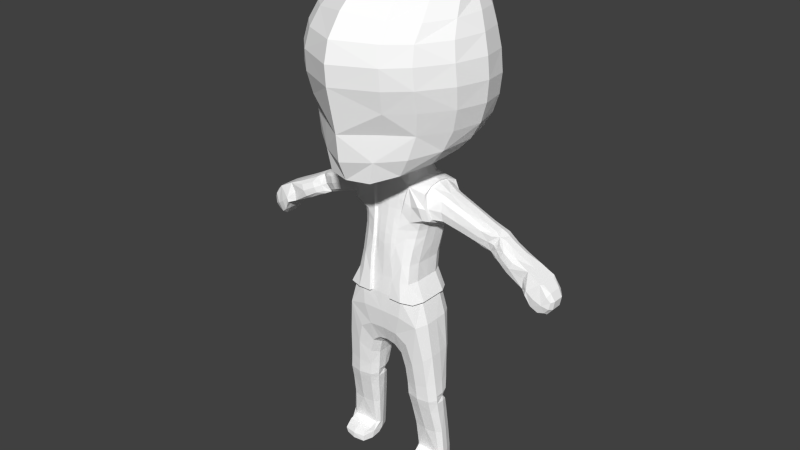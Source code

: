 # Source: ChibiBase.blend  (saved by Blender 2.77.0; exported with 4.5.12 LTS)
import bpy
from mathutils import Matrix  # noqa: F401  (used for matrix-valued properties, if any)

bpy.ops.wm.read_factory_settings(use_empty=True)
scene = bpy.context.scene
scene.name = 'Scene'

# ---- collections
col_collection_1 = bpy.data.collections.new('Collection 1'); scene.collection.children.link(col_collection_1)

# ---- materials (node trees are filled in below, after node groups)
mat_material = bpy.data.materials.new('Material')
mat_material.alpha_threshold = 0.0
mat_material.use_transparent_shadow = False
mat_material.diffuse_color = (1.0, 1.0, 1.0, 1.0)
mat_material.roughness = 0.5
mat_material.line_color = (0.0, 0.0, 0.0, 1.0)

# ---- material node trees

# ---- world
world_world = bpy.data.worlds.new('World'); scene.world = world_world
world_world.color = (0.05088, 0.05088, 0.05088)
world_world.use_sun_shadow = False
world_world.sun_shadow_jitter_overblur = 0.0
world_world.cycles.sampling_method = 'NONE'
world_world.cycles.sample_map_resolution = 256

# ---- meshes
me_cube = bpy.data.meshes.new('Cube')
me_cube.from_pydata([(-0.1082, -0.2371, 3.868), (-0.5488, 0.181, 3.275), (-0.4983, -0.214, 3.443), (-0.1199, -0.2062, 3.71), (-0.4462, -0.08483, 3.646), (-0.2499, -0.07306, 3.76), (-0.2534, 0.1608, 3.775), (-0.4478, 0.1801, 3.646), (-0.1238, 0.2797, 3.754), (-0.4494, -0.2328, 2.306), (-0.4983, 0.316, 3.443), (-0.5488, -0.08392, 3.275), (-1.722, 0.141, 2.807), (-0.259, -0.07438, 3.883), (-0.8613, -0.02449, 3.454), (-0.4488, 0.02231, 0.9525), (-0.2736, -0.3973, 2.306), (-1.734, -0.131, 2.861), (-0.4494, 0.07643, 2.306), (-0.2247, 0.2212, 2.306), (-0.09553, -0.2024, 1.56), (-0.09553, 0.06576, 1.56), (-0.8401, 0.2372, 3.325), (-0.186, 0.2212, 1.825), (-0.4398, -0.3053, 1.053), (-0.186, -0.3818, 1.825), (-0.2839, -0.1184, 0.5269), (-0.4833, -0.192, 0.5269), (-0.2334, -0.1852, 1.053), (-0.4405, 0.03729, 1.053), (-1.544, 0.141, 3.135), (-0.6469, -0.1885, 1.053), (-0.513, 0.1759, 0.07087), (-0.3599, 0.06556, 0.07087), (-0.6826, -0.1184, 0.5269), (-0.6411, 0.04982, 0.5269), (-0.3251, 0.04982, 0.5269), (-0.483, 0.1444, 0.5269), (-0.5119, 0.05378, -0.002111), (-0.5117, -0.2131, -0.002111), (-0.5123, -0.3571, 0.07087), (-0.3291, -0.1812, 0.08546), (-0.6969, -0.1823, 0.08546), (-0.6661, 0.06556, 0.07087), (-0.8401, -0.09373, 3.325), (-0.8188, -0.02449, 3.195), (-0.813, 0.141, 3.184), (-0.8671, 0.141, 3.465), (-1.845, -0.02854, 2.592), (-1.91, 0.208, 2.734), (-1.801, 0.141, 3.002), (-1.734, 0.2372, 2.861), (-1.722, -0.04315, 2.807), (-1.801, -0.04315, 3.002), (-2.006, -0.01393, 2.686), (-2.006, 0.1117, 2.686), (-1.976, -0.02854, 2.876), (-1.91, -0.1018, 2.734), (-1.845, 0.1264, 2.592), (-1.976, 0.1264, 2.876), (-1.081, 0.01102, 3.093), (-1.262, 0.2662, 3.13), (-1.324, 0.1555, 3.248), (-1.091, 0.1555, 3.069), (-1.201, 0.1555, 3.013), (-1.215, 0.1555, 3.304), (-1.153, 0.2662, 3.187), (-1.229, 0.01042, 3.023), (-0.5957, -0.2184, 1.601), (-0.226, 0.05111, 1.322), (-0.4038, 0.182, 1.461), (-0.2113, -0.1924, 1.322), (-0.4031, -0.3425, 1.461), (-0.5817, 0.06261, 1.601), (-0.2674, -0.007899, 0.9383), (-1.485, 0.2372, 3.021), (-0.2484, 0.001542, 1.072), (-0.6521, -0.1808, 0.9525), (-0.4488, -0.2934, 0.9525), (-0.2455, -0.1808, 0.9525), (-0.6294, 0.002638, 1.072), (-1.435, -0.02494, 2.921), (-1.536, -0.02494, 3.12), (-0.6325, -0.007899, 0.9383), (-1.485, -0.09463, 3.021), (-1.427, 0.141, 2.907), (-1.333, 0.01042, 3.219), (-1.262, -0.006736, 3.13), (-1.153, -0.005834, 3.187), (-1.189, 0.01102, 3.299), (-0.3836, 0.8626, 4.653), (-0.3156, 0.7376, 4.299), (-0.1901, 0.5066, 4.029), (-0.788, 0.3299, 4.299), (-0.4848, 0.2342, 4.029), (-0.952, 0.3816, 4.688), (-0.9519, -0.3848, 5.216), (-0.4848, -0.2442, 3.969), (-0.952, -0.3398, 4.724), (-0.8371, -0.2199, 5.602), (-0.788, -0.3399, 4.239), (-0.1901, -0.6075, 3.886), (-0.459, -0.9067, 4.724), (-0.4296, -0.7993, 5.623), (-0.3156, -0.885, 4.156), (-0.4848, -0.9839, 5.216), (-0.1082, 0.3234, 3.913), (-0.259, 0.1606, 3.902), (-0.3687, 0.9189, 5.14), (-0.9343, 0.4106, 5.173), (-0.7713, 0.4586, 5.585), (-0.3315, 0.8411, 5.603), (-0.5105, 0.5018, 5.837), (-0.4506, -0.1701, 5.962), (-0.2503, -0.5218, 5.938), (-0.2031, 0.0551, 6.06), (-0.2093, 0.4176, 6.014), (-0.7054, 0.03485, 5.842), (-0.5136, -0.2306, 0.1438), (-0.09114, -0.2855, 3.236), (-0.09171, -0.3533, 2.731), (-0.1336, -0.3948, 2.306), (-0.1203, -0.2426, 3.467), (-0.08661, -0.3241, 3.042), (-0.1088, -0.2054, 3.803), (-0.1088, 0.294, 3.87), (-0.2356, -0.06431, 3.832), (0.0, -0.3608, 2.731), (0.0, -0.3973, 2.306), (-0.5362, 0.2822, 3.317), (-0.2356, 0.1527, 3.856), (-0.2181, 0.2375, 3.753), (-0.194, -0.1643, 3.727), (-0.5488, 0.04734, 3.275), (-0.4478, 0.04586, 3.667), (-0.1248, -0.2239, 3.598), (-0.8198, 0.2131, 3.219), (0.0, -0.2478, 3.467), (0.0, -0.2234, 3.706), (-0.2704, -0.0905, 3.696), (-0.2919, 0.1882, 3.696), (-0.2563, 0.04333, 3.79), (-0.4604, 0.2821, 3.574), (-0.1502, 0.2958, 3.648), (-1.906e-09, 0.2969, 3.757), (-0.6119, 0.1457, 3.565), (0.0, -0.2926, 3.236), (-0.6104, -0.04426, 3.563), (-0.6277, 0.1457, 3.257), (-0.2, 0.2601, 3.909), (0.0, 0.3685, 3.916), (0.0, -0.2823, 3.865), (-0.5362, -0.1815, 3.317), (-0.2409, 0.2318, 2.078), (-0.5341, 0.07831, 2.021), (-0.3334, 0.2114, 1.728), (-0.2531, -0.4084, 2.078), (-0.6291, -0.04426, 3.26), (-0.5377, -0.2367, 2.021), (-0.6198, -0.1333, 3.411), (-0.4541, -0.1816, 3.576), (-0.4494, -0.07325, 2.306), (-0.4055, -0.3562, 2.306), (0.0, 0.2212, 2.306), (-0.3933, 0.185, 2.306), (-0.1181, 0.1716, 1.626), (-0.1759, 0.0621, 1.487), (-0.09553, -0.06831, 1.56), (-0.1181, -0.3143, 1.626), (0.0, 0.06576, 1.587), (-0.1722, -0.1999, 1.487), (0.0, -0.2024, 1.587), (-0.5878, -0.2778, 1.053), (0.0, -0.3818, 1.839), (-0.6198, 0.2467, 3.411), (0.0, 0.2212, 1.839), (-0.3332, -0.372, 1.728), (-1.722, 0.1811, 2.807), (-0.445, -0.01926, 0.999), (-0.6524, -0.1863, 0.999), (-1.722, -0.131, 2.807), (-0.2374, -0.1855, 0.999), (-0.627, -0.1736, 0.5269), (-0.4448, -0.3035, 0.999), (-0.2632, -0.2919, 1.357), (-0.3215, 0.01476, 0.949), (-0.5965, -0.0731, 1.601), (-0.211, -0.06947, 1.322), (-1.529, 0.2131, 3.106), (-0.6604, 0.06751, 0.2214), (-0.5058, 0.168, 0.2214), (-0.7031, -0.1067, 0.225), (-0.3517, 0.06751, 0.2214), (-0.311, -0.08275, 0.1808), (-0.3186, -0.04772, 0.07253), (-0.5107, -0.1291, 0.1874), (-0.3051, -0.2652, 0.9525), (-0.2422, -0.08134, 0.949), (-0.6781, -0.03952, 0.5269), (-0.575, 0.1208, 0.5269), (-1.429, 0.05138, 2.91), (-0.627, 0.05672, 0.01613), (-0.5124, 0.1453, 0.01613), (-0.6477, -0.2054, 0.01978), (-0.3974, 0.05672, 0.01613), (-0.3323, -0.2131, -0.002111), (-0.5117, -0.07397, -0.002111), (-0.5118, -0.3578, -0.002111), (-0.4226, 0.1483, 0.07087), (-0.6034, 0.1483, 0.07087), (-0.6545, -0.3383, 0.07253), (-0.354, -0.2239, 0.1372), (-0.6982, -0.05156, 0.07451), (-1.801, -0.07847, 3.002), (-1.101, 0.1446, 3.358), (-1.087, -0.006284, 3.343), (-0.9944, 0.1446, 3.112), (-0.9991, -0.006284, 3.132), (-1.048, -0.05309, 3.235), (-1.048, 0.2444, 3.235), (-0.8604, 0.2131, 3.43), (-0.8657, 0.05149, 3.462), (-0.8531, -0.07642, 3.416), (-0.8271, -0.07642, 3.233), (-0.8145, 0.05149, 3.187), (-1.862, 0.1876, 2.627), (-1.894, 0.141, 2.954), (-1.894, -0.04315, 2.954), (-1.776, 0.141, 2.686), (-1.776, -0.04315, 2.686), (-1.819, -0.1237, 2.79), (-1.819, 0.2299, 2.79), (-1.11, -0.001619, 3.116), (-1.722, 0.04474, 2.807), (-1.107, 0.2385, 3.099), (-1.801, 0.1846, 3.002), (-1.209, 0.06399, 3.303), (-2.006, 0.04683, 2.686), (-2.024, 0.1154, 2.79), (-2.024, -0.01758, 2.79), (-1.94, 0.1154, 2.606), (-1.94, -0.01758, 2.606), (-1.982, -0.06523, 2.698), (-1.982, 0.1693, 2.698), (-1.959, 0.1876, 2.841), (-1.862, -0.0835, 2.627), (-1.845, 0.04683, 2.592), (-1.976, 0.04683, 2.876), (-1.959, -0.0835, 2.841), (-1.451, -0.07721, 2.953), (-1.442, 0.2131, 2.935), (-1.309, 0.2385, 3.218), (-1.542, 0.05138, 3.131), (-1.399, -0.006998, 3.181), (-1.301, -0.006998, 2.993), (-1.345, 0.2444, 3.089), (-1.407, 0.1446, 3.205), (-1.345, -0.05445, 3.089), (-1.284, 0.1446, 2.972), (-1.231, -0.002446, 3.059), (-1.216, 0.2385, 3.042), (-1.326, 0.06384, 3.241), (-1.146, 0.1627, 3.041), (-1.2, 0.2385, 3.275), (-1.089, 0.06399, 3.075), (-1.27, 0.1627, 3.276), (-1.208, 0.2807, 3.159), (-1.208, 0.06384, 3.015), (-0.5432, -0.3244, 1.566), (-0.2919, -0.2737, 1.053), (-0.5259, 0.1579, 1.566), (-0.6498, -0.08061, 1.058), (-0.2302, -0.08006, 1.058), (-0.2818, 0.1436, 1.357), (-0.6299, -0.1962, 1.219), (-0.249, 0.0314, 1.154), (-0.4289, 0.1263, 1.184), (-0.2269, -0.1856, 1.149), (-0.4279, -0.3135, 1.184), (-0.608, 0.03537, 1.224), (-0.5925, -0.2652, 0.9525), (-0.3396, -0.1736, 0.5269), (-0.2885, -0.03952, 0.5269), (-0.656, -0.08134, 0.949), (-0.3047, 0.02794, 1.058), (-0.391, 0.1208, 0.5269), (-0.4591, 0.09814, 0.8248), (-0.2928, 0.02163, 0.8212), (-0.626, 0.02163, 0.8212), (-0.6582, -0.1617, 0.8248), (-0.4591, -0.2609, 0.8248), (-0.2601, -0.1617, 0.8248), (-1.52, -0.07721, 3.088), (-0.5756, 0.02904, 1.058), (-0.5766, 0.01476, 0.949), (-1.801, 0.04474, 3.002), (-1.709, -0.008108, 3.05), (-1.647, -0.008108, 2.829), (-1.654, 0.1811, 2.939), (-1.709, 0.1162, 3.05), (-1.654, -0.06744, 2.939), (-1.647, 0.1162, 2.829), (-1.303, -0.002446, 3.197), (-1.187, -0.001619, 3.262), (-1.208, 0.01923, 3.159), (0.0, 1.003, 4.653), (0.0, 0.857, 4.299), (0.0, 0.5864, 4.029), (-0.7175, 0.6719, 4.662), (-0.5915, 0.5759, 4.299), (-0.3588, 0.3986, 4.029), (-0.3578, 0.8151, 4.469), (-0.3892, 0.8939, 4.87), (-0.132, 0.3916, 3.946), (-0.2591, 0.6336, 4.151), (-0.8656, 0.1435, 5.607), (-1.041, 0.02771, 5.206), (-1.044, 0.03121, 4.715), (-0.8664, 0.01825, 4.284), (-0.5372, 0.01825, 4.014), (-0.3375, 0.1871, 3.943), (-0.6515, 0.2868, 4.151), (-0.8897, 0.362, 4.478), (-0.97, 0.396, 4.923), (-0.6755, -0.5584, 5.599), (-0.7171, -0.7547, 5.216), (-0.7175, -0.6786, 4.724), (-0.5915, -0.6669, 4.188), (-0.3588, -0.4779, 3.918), (-0.9734, -0.3785, 4.978), (-0.9026, -0.3378, 5.428), (-0.7661, -0.08446, 5.745), (-0.3375, -0.1265, 3.923), (-0.6515, -0.3434, 4.06), (-0.8897, -0.3125, 4.472), (0.0, -0.979, 5.69), (0.0, -1.216, 5.216), (0.0, -1.143, 4.724), (0.0, -1.049, 4.133), (0.0, -0.6849, 3.863), (-0.132, -0.3537, 3.899), (-0.2614, -0.8722, 3.904), (-0.3659, -0.8401, 4.462), (-0.4885, -0.9669, 4.978), (-0.4566, -0.9309, 5.435), (-0.3947, -0.6238, 5.785), (-0.2, -0.1738, 3.874), (-0.2803, 0.0431, 3.895), (0.0, -0.6318, 5.954), (-0.3215, 0.4825, 5.939), (-0.6905, 0.7151, 5.144), (0.0, 1.063, 5.149), (-0.5914, 0.6927, 5.573), (-0.3614, 0.7056, 5.76), (-0.3424, 0.9051, 5.4), (-0.8594, 0.4299, 5.401), (-0.6662, 0.4802, 5.727), (-0.6315, 0.2492, 5.863), (0.0, 0.971, 5.602), (-0.3041, -0.05719, 6.013), (-0.3543, -0.3562, 5.95), (0.0, 0.4226, 6.027), (0.0, 0.06561, 6.079), (-0.249, 0.2351, 6.046), (-0.6053, -0.07932, 5.883), (-0.673, -0.2262, 0.1372), (-0.3703, -0.336, 0.07253), (-0.5129, -0.3251, 0.1256), (0.0, -0.3336, 3.042), (-0.0882, -0.307, 3.139), (-0.1003, -0.2629, 3.343), (-0.08569, -0.3391, 2.944), (0.0, -0.3732, 2.518), (-0.1575, -0.2714, 3.242), (-0.1505, -0.3436, 2.737), (-0.1906, -0.2376, 3.464), (-0.1448, -0.306, 3.048), (-0.1949, 0.2423, 3.863), (-0.1946, -0.1537, 3.811), (-0.612, -0.111, 3.523), (-0.6138, 0.2214, 3.527), (0.0, -0.2381, 3.798), (0.0, 0.3268, 3.875), (0.0, -0.3507, 2.915), (-0.2446, 0.04404, 3.853), (-0.2474, 0.269, 3.669), (-0.2183, -0.2028, 3.63), (0.0, -0.2712, 3.343), (0.0, -0.2295, 3.594), (-0.2919, 0.04256, 3.729), (6.513e-09, 0.3001, 3.639), (-0.6275, -0.111, 3.299), (0.0, 0.2318, 2.081), (-0.5379, -0.07374, 2.021), (-0.6257, 0.2214, 3.295), (0.0, -0.4084, 2.081), (-0.4764, -0.3796, 2.008), (-0.4717, 0.2048, 2.008), (0.0, 0.1716, 1.65), (-0.1721, -0.0686, 1.487), (0.0, -0.06831, 1.587), (0.0, -0.3143, 1.65), (-0.2135, -0.3087, 1.547), (-0.2181, 0.1646, 1.547), (-0.6328, -0.06137, 0.9983), (-0.5935, -0.2746, 0.999), (-1.647, 0.05122, 2.829), (-0.2573, -0.0614, 0.9983), (-0.2961, -0.2736, 0.999), (-1.709, -0.06744, 3.05), (-0.6961, -0.02628, 0.2223), (-0.6563, -0.1406, 0.1857), (-0.5967, 0.1429, 0.2214), (-0.3139, -0.03239, 0.1696), (-0.3436, -0.1265, 0.1857), (-0.4151, 0.1429, 0.2214), (-0.6504, -0.06837, 0.01705), (-0.6245, -0.3426, 0.01973), (-0.5867, 0.1229, 0.03032), (-0.3288, -0.09171, 0.01634), (-0.3672, -0.3443, 0.004618), (-0.4383, 0.1229, 0.03032), (-0.628, 0.04773, 3.257), (-0.6115, 0.04773, 3.565), (-1.075, -0.04139, 3.307), (-1.087, 0.2195, 3.328), (-1.018, -0.04139, 3.164), (-1.008, 0.2195, 3.143), (-0.9956, 0.05695, 3.117), (-1.097, 0.05695, 3.355), (-1.871, -0.08437, 2.966), (-1.871, 0.1884, 2.966), (-1.785, -0.1076, 2.685), (-1.759, 0.2131, 2.713), (-1.776, 0.04474, 2.686), (-1.894, 0.04474, 2.954), (-1.997, -0.05788, 2.78), (-1.997, 0.1603, 2.78), (-1.931, -0.05788, 2.635), (-1.931, 0.1603, 2.635), (-1.94, 0.04683, 2.606), (-2.024, 0.04683, 2.79), (-1.378, -0.04259, 3.149), (-1.315, -0.04258, 3.028), (-1.289, 0.05677, 2.977), (-1.3, 0.2195, 3.001), (-1.391, 0.2195, 3.176), (-1.405, 0.05677, 3.199), (-1.155, 0.04746, 3.058), (-1.161, 0.2512, 3.071), (-1.261, 0.04746, 3.259), (-1.254, 0.2512, 3.247), (-0.5722, -0.2895, 1.21), (-0.2838, -0.2762, 1.158), (-0.5474, 0.1055, 1.211), (-0.6317, -0.07437, 1.22), (-0.2257, -0.0727, 1.15), (-0.3103, 0.1006, 1.159), (-0.599, -0.2361, 0.8248), (-0.3193, -0.2361, 0.8248), (-0.2589, -0.06622, 0.8239), (-0.6595, -0.06622, 0.8239), (-0.5609, 0.07901, 0.8239), (-0.3574, 0.07901, 0.8239), (-1.709, 0.1811, 3.05), (-1.647, -0.06744, 2.829), (-1.647, 0.1811, 2.829), (-1.709, 0.05122, 3.05), (0.0, 1.037, 4.873), (0.0, 0.9478, 4.469), (0.0, 0.7352, 4.151), (0.0, 0.4508, 3.946), (-0.7285, 0.6973, 4.883), (-0.6696, 0.6355, 4.471), (-0.4867, 0.4961, 4.151), (-0.2493, 0.3108, 3.945), (-0.7551, 0.2157, 5.75), (-0.9711, 0.06298, 5.426), (-1.067, 0.02517, 4.964), (-0.9768, 0.03313, 4.481), (-0.7181, 0.006611, 4.128), (-0.3743, 0.03611, 3.937), (-0.6089, -0.3665, 5.77), (-0.692, -0.6977, 5.426), (-0.7338, -0.7435, 4.978), (-0.6696, -0.63, 4.459), (-0.4867, -0.6595, 3.984), (-0.2493, -0.2676, 3.908), (0.0, -0.7607, 5.878), (0.0, -1.156, 5.45), (0.0, -1.199, 4.978), (0.0, -1.082, 4.445), (0.0, -0.9478, 3.902), (0.0, -0.4124, 3.892), (0.0, -0.2763, 6.048), (0.0, 1.037, 5.429), (-0.6373, 0.7126, 5.385), (-0.5541, 0.6507, 5.693), (0.0, 0.7117, 5.864), (-0.4644, 0.1848, 5.967), (0.0, 0.2229, 6.068), (-0.6448, -0.313, 0.1199), (-0.3811, -0.3101, 0.1199), (0.0, -0.3131, 3.139), (-0.1723, -0.2526, 3.346), (-0.142, -0.3197, 2.951), (-0.1428, -0.3683, 2.528), (-0.1493, -0.2905, 3.145), (-0.001346, 0.3218, 3.138), (-0.001346, 0.3336, 3.235), (-0.001346, 0.3424, 3.341), (0.00206, 0.3454, 3.46), (0.00206, 0.3454, 3.598), (-0.001346, 0.2914, 2.916), (-0.001346, 0.2592, 2.733), (-0.001346, 0.2359, 2.521), (0.00206, 0.2439, 2.306), (-0.001346, 0.3099, 3.042), (-0.5306, 0.203, 3.248), (-0.4856, 0.2089, 3.251), (-0.5306, 0.04947, 3.248), (-0.5214, 0.3192, 3.298), (-0.427, 0.1616, 3.042), (-0.4392, 0.1734, 3.138), (-0.3695, 0.2729, 3.042), (-0.4097, 0.143, 2.916), (-0.4201, 0.01734, 3.042), (-0.2027, 0.3454, 3.46), (-0.2031, 0.3424, 3.341), (-0.3783, 0.3761, 3.469), (-0.1641, 0.3406, 3.597), (-0.4937, -0.2505, 3.448), (-0.4158, -0.2795, 3.457), (-0.4587, -0.2132, 3.601), (-0.5214, -0.2132, 3.298), (-0.3075, -0.2583, 3.421), (-0.214, -0.2636, 3.455), (-0.3118, -0.2638, 3.33), (-0.4547, -0.1015, 3.661), (-0.2675, -0.1222, 3.669), (-0.4569, 0.04855, 3.688), (-0.1749, 0.2592, 2.733), (-0.1885, 0.2914, 2.916), (-0.177, 0.2359, 2.521), (-0.3306, 0.2221, 2.733), (-0.4569, 0.2027, 3.66), (-0.3042, 0.2175, 3.668), (-0.4661, 0.3192, 3.599), (-0.4951, -0.2583, 2.306), (-0.3834, -0.2335, 2.521), (-0.4951, -0.08178, 2.306), (-0.4465, -0.3948, 2.306), (-0.4937, 0.3579, 3.448), (-0.5306, -0.1012, 3.248), (-0.4822, -0.1134, 3.253), (-0.3993, -0.1189, 3.042), (-0.415, -0.1015, 3.138), (-0.3855, -0.1493, 2.916), (-0.352, -0.2303, 3.042), (-0.2625, -0.3652, 2.733), (-0.2582, -0.3233, 2.945), (-0.3352, -0.313, 2.733), (-0.2665, -0.405, 2.521), (-0.1679, -0.3808, 2.733), (-0.1971, 0.3099, 3.042), (-0.2032, 0.3218, 3.138), (-0.2653, -0.3, 3.042), (-0.2766, -0.2809, 3.138), (-0.1615, -0.3392, 3.042), (-0.3825, 0.1109, 2.733), (-0.3868, 0.08468, 2.521), (-0.379, -0.03906, 2.733), (-0.3686, -0.1923, 2.733), (-0.3006, -0.4403, 2.306), (-0.4951, 0.0838, 2.306), (-0.433, 0.2039, 2.306), (-0.2465, 0.2439, 2.306), (-0.2963, -0.2701, 3.235), (-0.3953, -0.2076, 3.235), (-0.1756, -0.301, 3.235), (-0.2093, 0.3336, 3.235), (-0.3909, 0.2965, 3.235), (-0.4376, -0.09726, 3.235), (-0.4479, 0.04047, 3.235), (-0.4514, 0.1852, 3.235), (-0.3344, 0.1981, 2.521), (-0.3859, -0.07051, 2.521), (-0.3802, 0.2847, 3.138), (-0.3544, 0.2543, 2.916), (-0.3077, 0.3211, 3.628), (-0.4479, 0.3521, 3.316), (-0.2347, -0.2181, 3.636), (-0.4616, -0.2571, 3.306), (-0.192, -0.2801, 3.338), (-0.4848, 0.04642, 3.252), (-0.1594, -0.4082, 2.525), (-0.3524, -0.3599, 2.521), (-0.4331, 0.03054, 3.138), (-0.3042, 0.04624, 3.713), (-0.4037, -0.004186, 2.916), (-0.3423, -0.2659, 2.916), (-0.1585, -0.3544, 2.945), (-0.3683, -0.2097, 3.138), (-0.1666, -0.3221, 3.138), (-0.1457, -0.4375, 2.306)], [], [(0, 124, 378, 346), (0, 151, 381, 124), (0, 340, 493, 151), (0, 346, 487, 340), (1, 148, 422, 133), (1, 129, 394, 148), (2, 159, 379, 160), (2, 152, 391, 159), (3, 138, 388, 135), (3, 124, 381, 138), (3, 132, 378, 124), (3, 135, 386, 132), (4, 147, 423, 134), (4, 160, 379, 147), (5, 141, 384, 126), (5, 139, 389, 141), (5, 132, 386, 139), (5, 126, 378, 132), (6, 131, 377, 130), (6, 140, 385, 131), (6, 141, 389, 140), (6, 130, 384, 141), (7, 145, 380, 142), (7, 134, 423, 145), (8, 144, 382, 125), (8, 143, 390, 144), (8, 131, 385, 143), (8, 125, 377, 131), (9, 158, 393, 161), (9, 162, 396, 158), (10, 174, 394, 129), (10, 142, 380, 174), (11, 157, 391, 152), (11, 133, 422, 157), (12, 301, 466, 177), (12, 233, 406, 301), (12, 228, 434, 233), (12, 177, 433, 228), (1, 133, 520, 518), (142, 10, 552, 547), (374, 506, 595, 563), (7, 142, 547, 545), (18, 164, 575, 574), (2, 160, 533, 531), (160, 4, 538, 533), (505, 374, 563, 601), (10, 129, 521, 552), (373, 507, 603, 579), (143, 385, 589, 530), (13, 332, 487, 346), (13, 347, 481, 332), (13, 126, 384, 347), (13, 346, 378, 126), (4, 134, 540, 538), (504, 373, 579, 593), (162, 9, 548, 551), (390, 143, 530, 512), (9, 161, 550, 548), (16, 162, 551, 573), (14, 147, 379, 222), (14, 221, 423, 147), (14, 215, 429, 221), (14, 222, 424, 215), (15, 178, 404, 294), (15, 185, 407, 178), (15, 286, 463, 185), (15, 294, 462, 286), (506, 121, 604, 595), (16, 156, 396, 162), (17, 300, 465, 180), (17, 213, 409, 300), (17, 230, 430, 213), (17, 180, 432, 230), (164, 19, 576, 575), (18, 154, 397, 164), (18, 161, 393, 154), (121, 16, 573, 604), (140, 389, 598, 546), (19, 153, 392, 163), (19, 164, 397, 153), (20, 168, 401, 171), (20, 170, 402, 168), (20, 167, 399, 170), (20, 171, 400, 167), (21, 167, 400, 169), (21, 166, 399, 167), (21, 165, 403, 166), (21, 169, 398, 165), (22, 174, 380, 220), (22, 136, 394, 174), (22, 219, 427, 136), (22, 220, 425, 219), (23, 153, 397, 155), (23, 175, 392, 153), (23, 165, 398, 175), (23, 155, 403, 165), (24, 278, 453, 269), (24, 172, 452, 278), (24, 183, 405, 172), (24, 269, 408, 183), (25, 156, 395, 173), (25, 176, 396, 156), (25, 168, 402, 176), (25, 173, 401, 168), (26, 291, 460, 282), (26, 281, 459, 291), (26, 193, 414, 281), (26, 282, 413, 193), (27, 290, 459, 281), (27, 182, 458, 290), (27, 195, 411, 182), (27, 281, 414, 195), (28, 277, 456, 272), (28, 269, 453, 277), (28, 181, 408, 269), (28, 272, 407, 181), (29, 276, 454, 293), (29, 284, 457, 276), (29, 178, 407, 284), (29, 293, 404, 178), (30, 256, 447, 252), (30, 188, 446, 256), (30, 299, 464, 188), (30, 252, 467, 299), (31, 274, 452, 172), (31, 271, 455, 274), (31, 179, 404, 271), (31, 172, 405, 179), (32, 190, 412, 209), (32, 208, 415, 190), (32, 202, 421, 208), (32, 209, 418, 202), (33, 192, 415, 208), (33, 194, 413, 192), (33, 204, 419, 194), (33, 208, 421, 204), (34, 289, 458, 182), (34, 198, 461, 289), (34, 191, 410, 198), (34, 182, 411, 191), (35, 288, 461, 198), (35, 199, 462, 288), (35, 189, 412, 199), (35, 198, 410, 189), (36, 287, 463, 285), (36, 282, 460, 287), (36, 192, 413, 282), (36, 285, 415, 192), (37, 286, 462, 199), (37, 285, 463, 286), (37, 190, 415, 285), (37, 199, 412, 190), (38, 201, 416, 206), (38, 202, 418, 201), (38, 204, 421, 202), (38, 206, 419, 204), (39, 203, 417, 207), (39, 206, 416, 203), (39, 205, 419, 206), (39, 207, 420, 205), (40, 367, 502, 366), (40, 210, 501, 367), (40, 207, 417, 210), (40, 366, 420, 207), (41, 193, 413, 194), (41, 211, 414, 193), (41, 366, 502, 211), (41, 205, 420, 366), (41, 194, 419, 205), (42, 191, 411, 365), (42, 212, 410, 191), (42, 203, 416, 212), (42, 210, 417, 203), (42, 365, 501, 210), (43, 189, 410, 212), (43, 209, 412, 189), (43, 201, 418, 209), (43, 212, 416, 201), (44, 159, 391, 223), (44, 222, 379, 159), (44, 218, 424, 222), (44, 223, 426, 218), (45, 157, 422, 224), (45, 223, 391, 157), (45, 217, 426, 223), (45, 224, 428, 217), (46, 148, 394, 136), (46, 224, 422, 148), (46, 216, 428, 224), (46, 136, 427, 216), (47, 145, 423, 221), (47, 220, 380, 145), (47, 214, 425, 220), (47, 221, 429, 214), (48, 229, 434, 246), (48, 245, 432, 229), (48, 241, 438, 245), (48, 246, 440, 241), (49, 231, 431, 244), (49, 225, 433, 231), (49, 243, 439, 225), (49, 244, 437, 243), (50, 299, 467, 295), (50, 235, 464, 299), (50, 226, 431, 235), (50, 295, 435, 226), (51, 298, 464, 235), (51, 177, 466, 298), (51, 231, 433, 177), (51, 235, 431, 231), (52, 297, 406, 233), (52, 180, 465, 297), (52, 229, 432, 180), (52, 233, 434, 229), (53, 296, 409, 213), (53, 295, 467, 296), (53, 227, 435, 295), (53, 213, 430, 227), (54, 237, 441, 239), (54, 241, 440, 237), (54, 242, 438, 241), (54, 239, 436, 242), (55, 243, 437, 238), (55, 240, 439, 243), (55, 237, 440, 240), (55, 238, 441, 237), (56, 227, 430, 248), (56, 247, 435, 227), (56, 239, 441, 247), (56, 248, 436, 239), (57, 230, 432, 245), (57, 248, 430, 230), (57, 242, 436, 248), (57, 245, 438, 242), (58, 228, 433, 225), (58, 246, 434, 228), (58, 240, 440, 246), (58, 225, 439, 240), (59, 226, 435, 247), (59, 244, 431, 226), (59, 238, 437, 244), (59, 247, 441, 238), (60, 217, 428, 264), (60, 232, 426, 217), (60, 264, 448, 232), (61, 266, 451, 251), (61, 260, 449, 266), (61, 255, 445, 260), (61, 251, 446, 255), (62, 265, 450, 261), (62, 251, 451, 265), (62, 256, 446, 251), (62, 261, 447, 256), (63, 216, 427, 234), (63, 264, 428, 216), (63, 262, 448, 264), (63, 234, 449, 262), (64, 262, 449, 260), (64, 267, 448, 262), (64, 258, 444, 267), (64, 260, 445, 258), (65, 214, 429, 236), (65, 263, 425, 214), (65, 265, 451, 263), (65, 236, 450, 265), (66, 219, 425, 263), (66, 234, 427, 219), (66, 266, 449, 234), (66, 263, 451, 266), (67, 259, 448, 267), (67, 254, 443, 259), (67, 267, 444, 254), (68, 158, 396, 268), (68, 186, 393, 158), (68, 274, 455, 186), (68, 268, 452, 274), (69, 166, 403, 273), (69, 187, 399, 166), (69, 275, 456, 187), (69, 273, 457, 275), (70, 155, 397, 270), (70, 273, 403, 155), (70, 276, 457, 273), (70, 270, 454, 276), (71, 170, 399, 187), (71, 184, 402, 170), (71, 277, 453, 184), (71, 187, 456, 277), (72, 176, 402, 184), (72, 268, 396, 176), (72, 278, 452, 268), (72, 184, 453, 278), (73, 154, 393, 186), (73, 270, 397, 154), (73, 279, 454, 270), (73, 186, 455, 279), (74, 197, 407, 185), (74, 287, 460, 197), (74, 185, 463, 287), (75, 255, 446, 188), (75, 250, 445, 255), (75, 298, 466, 250), (75, 188, 464, 298), (76, 275, 457, 284), (76, 272, 456, 275), (76, 284, 407, 272), (77, 179, 405, 280), (77, 283, 404, 179), (77, 289, 461, 283), (77, 280, 458, 289), (78, 183, 408, 196), (78, 280, 405, 183), (78, 290, 458, 280), (78, 196, 459, 290), (79, 181, 407, 197), (79, 196, 408, 181), (79, 291, 459, 196), (79, 197, 460, 291), (80, 279, 455, 271), (80, 293, 454, 279), (80, 271, 404, 293), (81, 254, 444, 200), (81, 249, 443, 254), (81, 297, 465, 249), (81, 200, 406, 297), (82, 253, 442, 292), (82, 252, 447, 253), (82, 296, 467, 252), (82, 292, 409, 296), (83, 294, 404, 283), (83, 288, 462, 294), (83, 283, 461, 288), (84, 257, 443, 249), (84, 292, 442, 257), (84, 300, 409, 292), (84, 249, 465, 300), (85, 258, 445, 250), (85, 200, 444, 258), (85, 301, 406, 200), (85, 250, 466, 301), (86, 261, 450, 302), (86, 253, 447, 261), (86, 302, 442, 253), (87, 304, 448, 259), (87, 302, 450, 304), (87, 257, 442, 302), (87, 259, 443, 257), (88, 218, 426, 232), (88, 303, 424, 218), (88, 304, 450, 303), (88, 232, 448, 304), (89, 215, 424, 303), (89, 236, 429, 215), (89, 303, 450, 236), (90, 311, 469, 305), (90, 308, 473, 311), (90, 312, 472, 308), (90, 305, 468, 312), (91, 314, 470, 306), (91, 309, 474, 314), (91, 311, 473, 309), (91, 306, 469, 311), (92, 313, 471, 307), (92, 310, 475, 313), (92, 314, 474, 310), (92, 307, 470, 314), (93, 321, 474, 309), (93, 318, 480, 321), (93, 322, 479, 318), (93, 309, 473, 322), (94, 320, 475, 310), (94, 319, 481, 320), (94, 321, 480, 319), (94, 310, 474, 321), (95, 322, 473, 308), (95, 317, 479, 322), (95, 323, 478, 317), (95, 308, 472, 323), (96, 329, 478, 316), (96, 325, 484, 329), (96, 330, 483, 325), (96, 316, 477, 330), (97, 332, 481, 319), (97, 328, 487, 332), (97, 333, 486, 328), (97, 319, 480, 333), (98, 334, 479, 317), (98, 326, 485, 334), (98, 329, 484, 326), (98, 317, 478, 329), (99, 330, 477, 315), (99, 324, 483, 330), (99, 331, 482, 324), (99, 315, 476, 331), (100, 333, 480, 318), (100, 327, 486, 333), (100, 334, 485, 327), (100, 318, 479, 334), (101, 340, 487, 328), (101, 339, 493, 340), (101, 341, 492, 339), (101, 328, 486, 341), (102, 342, 485, 326), (102, 337, 491, 342), (102, 343, 490, 337), (102, 326, 484, 343), (103, 344, 483, 324), (103, 335, 489, 344), (103, 345, 488, 335), (103, 324, 482, 345), (104, 341, 486, 327), (104, 338, 492, 341), (104, 342, 491, 338), (104, 327, 485, 342), (105, 343, 484, 325), (105, 336, 490, 343), (105, 344, 489, 336), (105, 325, 483, 344), (106, 313, 475, 149), (106, 150, 471, 313), (106, 125, 382, 150), (106, 149, 377, 125), (107, 320, 481, 347), (107, 149, 475, 320), (107, 130, 377, 149), (107, 347, 384, 130), (108, 312, 468, 351), (108, 350, 472, 312), (108, 354, 496, 350), (108, 351, 495, 354), (109, 355, 477, 316), (109, 350, 496, 355), (109, 323, 472, 350), (109, 316, 478, 323), (110, 356, 476, 315), (110, 352, 497, 356), (110, 355, 496, 352), (110, 315, 477, 355), (111, 352, 496, 354), (111, 353, 497, 352), (111, 358, 498, 353), (111, 354, 495, 358), (112, 353, 498, 349), (112, 356, 497, 353), (112, 357, 476, 356), (112, 349, 499, 357), (113, 360, 482, 364), (113, 359, 494, 360), (113, 364, 499, 359), (114, 348, 488, 345), (114, 360, 494, 348), (114, 345, 482, 360), (115, 359, 499, 363), (115, 362, 494, 359), (115, 363, 500, 362), (116, 349, 498, 361), (116, 363, 499, 349), (116, 361, 500, 363), (117, 331, 476, 357), (117, 364, 482, 331), (117, 357, 499, 364), (118, 195, 414, 211), (118, 365, 411, 195), (118, 367, 501, 365), (118, 211, 502, 367), (133, 11, 553, 520), (376, 505, 601, 568), (19, 163, 516, 576), (385, 546, 589), (507, 376, 568, 603), (129, 1, 518, 521), (139, 386, 591, 539), (11, 152, 534, 553), (375, 504, 593, 536), (134, 7, 545, 540), (161, 18, 574, 550), (389, 139, 539, 598), (152, 2, 531, 534), (119, 370, 387, 146), (119, 373, 504, 370), (119, 369, 507, 373), (119, 146, 503, 369), (120, 371, 383, 127), (120, 374, 505, 371), (120, 372, 506, 374), (120, 127, 372), (122, 137, 387, 370), (122, 135, 388, 137), (122, 375, 386, 135), (122, 370, 504, 375), (123, 369, 503, 368), (123, 376, 507, 369), (123, 371, 505, 376), (123, 368, 383, 371), (386, 375, 536, 591), (16, 121, 395, 156), (121, 506, 372, 128), (121, 128, 395), (518, 519, 590, 521), (518, 520, 594, 519), (522, 523, 597, 526), (522, 524, 587, 523), (522, 525, 588, 524), (522, 526, 599, 525), (527, 511, 512, 530), (527, 528, 510, 511), (527, 529, 590, 528), (527, 530, 589, 529), (531, 532, 592, 534), (531, 533, 591, 532), (535, 536, 593, 537), (535, 532, 591, 536), (535, 537, 592, 532), (538, 539, 591, 533), (538, 540, 598, 539), (541, 542, 588, 544), (541, 514, 513, 542), (541, 543, 515, 514), (541, 544, 585, 543), (545, 546, 598, 540), (545, 547, 589, 546), (548, 549, 596, 551), (548, 550, 586, 549), (552, 529, 589, 547), (552, 521, 590, 529), (553, 554, 594, 520), (553, 534, 592, 554), (555, 556, 602, 558), (555, 526, 597, 556), (555, 557, 599, 526), (555, 558, 600, 557), (559, 560, 601, 563), (559, 561, 600, 560), (559, 562, 596, 561), (559, 563, 595, 562), (564, 565, 587, 524), (564, 517, 508, 565), (564, 542, 513, 517), (564, 524, 588, 542), (566, 567, 603, 568), (566, 558, 602, 567), (566, 560, 600, 558), (566, 568, 601, 560), (569, 525, 599, 571), (569, 544, 588, 525), (569, 570, 585, 544), (569, 571, 586, 570), (572, 557, 600, 561), (572, 571, 599, 557), (572, 549, 586, 571), (572, 561, 596, 549), (573, 551, 596, 562), (574, 570, 586, 550), (574, 575, 585, 570), (576, 543, 585, 575), (576, 516, 515, 543), (577, 537, 593, 579), (577, 578, 592, 537), (577, 567, 602, 578), (577, 579, 603, 567), (580, 528, 590, 581), (580, 509, 510, 528), (580, 565, 508, 509), (580, 581, 587, 565), (582, 554, 592, 578), (582, 583, 594, 554), (582, 556, 597, 583), (582, 578, 602, 556), (584, 519, 594, 583), (584, 581, 590, 519), (584, 523, 587, 581), (584, 583, 597, 523), (573, 562, 595, 604), (546, 385, 140)])
_uv = me_cube.uv_layers.new(name='UVMap')
_uv.uv.foreach_set('vector', [0.3908, 0.616, 0.3987, 0.6277, 0.4169, 0.6174, 0.4092, 0.6071, 0.3908, 0.616, 0.3708, 0.6241, 0.3788, 0.6366, 0.3987, 0.6277, 0.1039, 0.478, 0.09073, 0.4506, 0.05563, 0.4578, 0.07512, 0.4854, 0.1039, 0.478, 0.1319, 0.4747, 0.1255, 0.4484, 0.09073, 0.4506, 0.6409, 0.9082, 0.6633, 0.9078, 0.6647, 0.8893, 0.6428, 0.887, 0.6409, 0.9082, 0.6343, 0.9244, 0.6588, 0.9237, 0.6633, 0.9078, 0.01209, 0.8624, 0.042, 0.861, 0.03499, 0.8402, 0.001311, 0.8421, 0.01209, 0.8624, 0.02559, 0.8808, 0.05112, 0.8815, 0.042, 0.861, 0.4078, 0.6443, 0.3853, 0.6519, 0.3901, 0.6709, 0.4145, 0.6664, 0.4078, 0.6443, 0.3987, 0.6277, 0.3788, 0.6366, 0.3853, 0.6519, 0.4078, 0.6443, 0.4282, 0.6362, 0.4169, 0.6174, 0.3987, 0.6277, 0.4078, 0.6443, 0.4145, 0.6664, 0.4469, 0.664, 0.4282, 0.6362, 0.0002342, 0.8245, 0.03486, 0.8256, 0.0382, 0.8085, 0.003671, 0.8031, 0.0002342, 0.8245, 0.001311, 0.8421, 0.03499, 0.8402, 0.03486, 0.8256, 0.4446, 0.6229, 0.461, 0.6073, 0.4503, 0.5914, 0.4336, 0.6049, 0.4446, 0.6229, 0.4604, 0.6442, 0.4775, 0.6252, 0.461, 0.6073, 0.4446, 0.6229, 0.4282, 0.6362, 0.4469, 0.664, 0.4604, 0.6442, 0.4446, 0.6229, 0.4336, 0.6049, 0.4169, 0.6174, 0.4282, 0.6362, 0.7745, 0.6647, 0.7538, 0.6619, 0.7514, 0.6869, 0.7717, 0.6872, 0.7745, 0.6647, 0.7814, 0.6357, 0.7622, 0.626, 0.7538, 0.6619, 0.7745, 0.6647, 0.7967, 0.6692, 0.8047, 0.6457, 0.7814, 0.6357, 0.7745, 0.6647, 0.7717, 0.6872, 0.7922, 0.6879, 0.7967, 0.6692, 0.6039, 0.978, 0.638, 0.9814, 0.6405, 0.9656, 0.6078, 0.9605, 0.6039, 0.978, 0.6035, 0.9996, 0.6379, 0.9998, 0.638, 0.9814, 0.7326, 0.6645, 0.7091, 0.6672, 0.7091, 0.6884, 0.7307, 0.6876, 0.7326, 0.6645, 0.7325, 0.6346, 0.7053, 0.6411, 0.7091, 0.6672, 0.7326, 0.6645, 0.7538, 0.6619, 0.7622, 0.626, 0.7325, 0.6346, 0.7326, 0.6645, 0.7307, 0.6876, 0.7514, 0.6869, 0.7538, 0.6619, 0.0501, 0.6084, 0.1006, 0.6254, 0.1107, 0.5978, 0.05916, 0.5808, 0.0501, 0.6084, 0.04075, 0.6307, 0.09119, 0.6512, 0.1006, 0.6254, 0.6204, 0.9418, 0.6492, 0.9448, 0.6588, 0.9237, 0.6343, 0.9244, 0.6204, 0.9418, 0.6078, 0.9605, 0.6405, 0.9656, 0.6492, 0.9448, 0.0337, 0.8962, 0.05675, 0.8955, 0.05112, 0.8815, 0.02559, 0.8808, 0.0337, 0.8962, 0.03815, 0.9171, 0.06023, 0.9128, 0.05675, 0.8955, 0.8983, 0.7328, 0.9201, 0.7056, 0.8847, 0.6995, 0.8868, 0.733, 0.8983, 0.7328, 0.9183, 0.7484, 0.9431, 0.73, 0.9201, 0.7056, 0.8983, 0.7328, 0.8901, 0.7566, 0.8964, 0.7616, 0.9183, 0.7484, 0.8983, 0.7328, 0.8868, 0.733, 0.8846, 0.7535, 0.8901, 0.7566, 0.6409, 0.9082, 0.6428, 0.887, 0.6428, 0.887, 0.6409, 0.9082, 0.6078, 0.9605, 0.6204, 0.9418, 0.6204, 0.9418, 0.6078, 0.9605, 0.4162, 0.829, 0.4085, 0.8665, 0.4085, 0.8665, 0.4162, 0.829, 0.6039, 0.978, 0.6078, 0.9605, 0.6078, 0.9605, 0.6039, 0.978, 0.7969, 0.3188, 0.7759, 0.3289, 0.7759, 0.3289, 0.7969, 0.3188, 0.01209, 0.8624, 0.001311, 0.8421, 0.001311, 0.8421, 0.01209, 0.8624, 0.001311, 0.8421, 0.0002342, 0.8245, 0.0002342, 0.8245, 0.001311, 0.8421, 0.4201, 0.7898, 0.4162, 0.829, 0.4162, 0.829, 0.4201, 0.7898, 0.6204, 0.9418, 0.6343, 0.9244, 0.6343, 0.9244, 0.6204, 0.9418, 0.4278, 0.7349, 0.4252, 0.7535, 0.4252, 0.7535, 0.4278, 0.7349, 0.7325, 0.6346, 0.7622, 0.626, 0.7622, 0.626, 0.7325, 0.6346, 0.1604, 0.4801, 0.1636, 0.4559, 0.1255, 0.4484, 0.1319, 0.4747, 0.1604, 0.4801, 0.1876, 0.4913, 0.1987, 0.4698, 0.1636, 0.4559, 0.4266, 0.5945, 0.4336, 0.6049, 0.4503, 0.5914, 0.4446, 0.5808, 0.4266, 0.5945, 0.4092, 0.6071, 0.4169, 0.6174, 0.4336, 0.6049, 0.0002342, 0.8245, 0.003671, 0.8031, 0.003671, 0.8031, 0.0002342, 0.8245, 0.4309, 0.7148, 0.4278, 0.7349, 0.4278, 0.7349, 0.4309, 0.7148, 0.04075, 0.6307, 0.0501, 0.6084, 0.0501, 0.6084, 0.04075, 0.6307, 0.7053, 0.6411, 0.7325, 0.6346, 0.7325, 0.6346, 0.7053, 0.6411, 0.0501, 0.6084, 0.05916, 0.5808, 0.05916, 0.5808, 0.0501, 0.6084, 0.02716, 0.6519, 0.04075, 0.6307, 0.04075, 0.6307, 0.02716, 0.6519, 0.08605, 0.8328, 0.03486, 0.8256, 0.03499, 0.8402, 0.08508, 0.845, 0.08605, 0.8328, 0.08943, 0.8187, 0.0382, 0.8085, 0.03486, 0.8256, 0.08605, 0.8328, 0.1325, 0.841, 0.1368, 0.8294, 0.08943, 0.8187, 0.08605, 0.8328, 0.08508, 0.845, 0.1312, 0.8505, 0.1325, 0.841, 0.6722, 0.08824, 0.6751, 0.1006, 0.7113, 0.08965, 0.6944, 0.08015, 0.6722, 0.08824, 0.6491, 0.09373, 0.6387, 0.111, 0.6751, 0.1006, 0.6722, 0.08824, 0.6661, 0.06214, 0.6493, 0.06836, 0.6491, 0.09373, 0.6722, 0.08824, 0.6944, 0.08015, 0.6837, 0.05791, 0.6661, 0.06214, 0.4085, 0.8665, 0.394, 0.9034, 0.394, 0.9034, 0.4085, 0.8665, 0.02716, 0.6519, 0.05969, 0.6777, 0.09119, 0.6512, 0.04075, 0.6307, 0.9072, 0.798, 0.9209, 0.8414, 0.9477, 0.7917, 0.911, 0.7865, 0.9072, 0.798, 0.8767, 0.808, 0.8659, 0.8414, 0.9209, 0.8414, 0.9072, 0.798, 0.8958, 0.7832, 0.8794, 0.7943, 0.8767, 0.808, 0.9072, 0.798, 0.911, 0.7865, 0.8977, 0.7739, 0.8958, 0.7832, 0.7759, 0.3289, 0.7488, 0.347, 0.7488, 0.347, 0.7759, 0.3289, 0.7969, 0.3188, 0.7787, 0.2673, 0.7551, 0.2767, 0.7759, 0.3289, 0.7969, 0.3188, 0.8236, 0.3094, 0.8046, 0.2566, 0.7787, 0.2673, 0.01329, 0.6733, 0.02716, 0.6519, 0.02716, 0.6519, 0.01329, 0.6733, 0.7814, 0.6357, 0.8047, 0.6457, 0.8047, 0.6457, 0.7814, 0.6357, 0.7488, 0.347, 0.7273, 0.31, 0.6902, 0.3353, 0.7137, 0.3705, 0.7488, 0.347, 0.7759, 0.3289, 0.7551, 0.2767, 0.7273, 0.31, 0.1339, 0.7717, 0.1205, 0.7473, 0.1015, 0.7621, 0.1166, 0.78, 0.1339, 0.7717, 0.1559, 0.7658, 0.1455, 0.7389, 0.1205, 0.7473, 0.1339, 0.7717, 0.1419, 0.7963, 0.1602, 0.7919, 0.1559, 0.7658, 0.1339, 0.7717, 0.1166, 0.78, 0.1251, 0.8026, 0.1419, 0.7963, 0.6362, 0.2333, 0.6116, 0.2226, 0.6035, 0.2395, 0.6263, 0.2505, 0.6362, 0.2333, 0.6442, 0.211, 0.6181, 0.204, 0.6116, 0.2226, 0.6362, 0.2333, 0.6592, 0.2478, 0.6691, 0.2226, 0.6442, 0.211, 0.6362, 0.2333, 0.6263, 0.2505, 0.6434, 0.2666, 0.6592, 0.2478, 0.6953, 0.9456, 0.6492, 0.9448, 0.6405, 0.9656, 0.691, 0.9663, 0.6953, 0.9456, 0.6998, 0.9246, 0.6588, 0.9237, 0.6492, 0.9448, 0.6953, 0.9456, 0.739, 0.946, 0.7394, 0.9261, 0.6998, 0.9246, 0.6953, 0.9456, 0.691, 0.9663, 0.7388, 0.9658, 0.739, 0.946, 0.6932, 0.2754, 0.7273, 0.31, 0.7551, 0.2767, 0.708, 0.2448, 0.6932, 0.2754, 0.6652, 0.297, 0.6902, 0.3353, 0.7273, 0.31, 0.6932, 0.2754, 0.6592, 0.2478, 0.6434, 0.2666, 0.6652, 0.297, 0.6932, 0.2754, 0.708, 0.2448, 0.6691, 0.2226, 0.6592, 0.2478, 0.2537, 0.7262, 0.2299, 0.7209, 0.2271, 0.7495, 0.2465, 0.7527, 0.2537, 0.7262, 0.2628, 0.7006, 0.2346, 0.6932, 0.2299, 0.7209, 0.2537, 0.7262, 0.2633, 0.7283, 0.2722, 0.7031, 0.2628, 0.7006, 0.2537, 0.7262, 0.2465, 0.7527, 0.2561, 0.754, 0.2633, 0.7283, 0.09309, 0.7126, 0.05969, 0.6777, 0.03466, 0.7157, 0.07185, 0.7397, 0.09309, 0.7126, 0.1235, 0.6979, 0.09119, 0.6512, 0.05969, 0.6777, 0.09309, 0.7126, 0.1205, 0.7473, 0.1455, 0.7389, 0.1235, 0.6979, 0.09309, 0.7126, 0.07185, 0.7397, 0.1015, 0.7621, 0.1205, 0.7473, 0.3406, 0.7881, 0.2858, 0.7781, 0.2853, 0.7957, 0.3401, 0.8026, 0.3406, 0.7881, 0.3426, 0.7738, 0.288, 0.7607, 0.2858, 0.7781, 0.6314, 0.8598, 0.6968, 0.8014, 0.6955, 0.7995, 0.6152, 0.834, 0.6314, 0.8598, 0.6573, 0.8807, 0.6989, 0.8022, 0.6968, 0.8014, 0.3498, 0.7481, 0.2949, 0.7355, 0.288, 0.7607, 0.3426, 0.7738, 0.3498, 0.7481, 0.3585, 0.723, 0.3035, 0.7109, 0.2949, 0.7355, 0.6035, 0.7615, 0.6951, 0.7931, 0.6997, 0.7901, 0.663, 0.6995, 0.6035, 0.7615, 0.6152, 0.834, 0.6955, 0.7995, 0.6951, 0.7931, 0.2437, 0.7719, 0.2256, 0.77, 0.2238, 0.7912, 0.241, 0.7912, 0.2437, 0.7719, 0.2465, 0.7527, 0.2271, 0.7495, 0.2256, 0.77, 0.2437, 0.7719, 0.2535, 0.7728, 0.2561, 0.754, 0.2465, 0.7527, 0.2437, 0.7719, 0.241, 0.7912, 0.2527, 0.7959, 0.2535, 0.7728, 0.6788, 0.1158, 0.685, 0.1434, 0.7059, 0.1395, 0.7026, 0.1098, 0.6788, 0.1158, 0.6553, 0.1242, 0.664, 0.1441, 0.685, 0.1434, 0.6788, 0.1158, 0.6751, 0.1006, 0.6387, 0.111, 0.6553, 0.1242, 0.6788, 0.1158, 0.7026, 0.1098, 0.7113, 0.08965, 0.6751, 0.1006, 0.8302, 0.977, 0.8012, 0.9791, 0.803, 0.9955, 0.8318, 0.9937, 0.8302, 0.977, 0.8287, 0.9623, 0.7997, 0.9639, 0.8012, 0.9791, 0.8302, 0.977, 0.8653, 0.9782, 0.8641, 0.9662, 0.8287, 0.9623, 0.8302, 0.977, 0.8318, 0.9937, 0.8664, 0.9904, 0.8653, 0.9782, 0.2703, 0.6827, 0.2409, 0.6736, 0.2346, 0.6932, 0.2628, 0.7006, 0.2703, 0.6827, 0.2765, 0.6638, 0.2486, 0.6523, 0.2409, 0.6736, 0.2703, 0.6827, 0.2798, 0.6858, 0.2885, 0.6643, 0.2765, 0.6638, 0.2703, 0.6827, 0.2628, 0.7006, 0.2722, 0.7031, 0.2798, 0.6858, 0.7053, 0.798, 0.7092, 0.7999, 0.7097, 0.7963, 0.7055, 0.7965, 0.7053, 0.798, 0.7043, 0.7993, 0.7069, 0.803, 0.7092, 0.7999, 0.7053, 0.798, 0.7044, 0.7976, 0.7038, 0.7986, 0.7043, 0.7993, 0.7053, 0.798, 0.7055, 0.7965, 0.7047, 0.7966, 0.7044, 0.7976, 0.7025, 0.7999, 0.7031, 0.8048, 0.7069, 0.803, 0.7043, 0.7993, 0.7025, 0.7999, 0.7002, 0.7993, 0.6989, 0.8022, 0.7031, 0.8048, 0.7025, 0.7999, 0.7026, 0.7987, 0.7002, 0.798, 0.7002, 0.7993, 0.7025, 0.7999, 0.7043, 0.7993, 0.7038, 0.7986, 0.7026, 0.7987, 0.3645, 0.7099, 0.3108, 0.695, 0.3035, 0.7109, 0.3585, 0.723, 0.3645, 0.7099, 0.3703, 0.6965, 0.3181, 0.6789, 0.3108, 0.695, 0.7031, 0.6995, 0.7021, 0.7879, 0.7058, 0.7892, 0.7424, 0.7068, 0.7031, 0.6995, 0.663, 0.6995, 0.6997, 0.7901, 0.7021, 0.7879, 0.6907, 0.001801, 0.699, 0.05619, 0.7168, 0.05635, 0.7089, 0.0002342, 0.6907, 0.001801, 0.6723, 0.004268, 0.6837, 0.05791, 0.699, 0.05619, 0.786, 0.7392, 0.7087, 0.7925, 0.7097, 0.7963, 0.8075, 0.7912, 0.786, 0.7392, 0.7424, 0.7068, 0.7058, 0.7892, 0.7087, 0.7925, 0.6203, 0.02159, 0.6353, 0.07488, 0.6493, 0.06836, 0.6375, 0.01438, 0.6203, 0.02159, 0.6035, 0.0287, 0.6195, 0.08339, 0.6353, 0.07488, 0.7031, 0.8866, 0.7031, 0.8048, 0.6989, 0.8022, 0.6573, 0.8807, 0.7031, 0.8866, 0.7515, 0.8772, 0.7069, 0.803, 0.7031, 0.8048, 0.6547, 0.008412, 0.6661, 0.06214, 0.6837, 0.05791, 0.6723, 0.004268, 0.6547, 0.008412, 0.6375, 0.01438, 0.6493, 0.06836, 0.6661, 0.06214, 0.7896, 0.843, 0.7092, 0.7999, 0.7069, 0.803, 0.7515, 0.8772, 0.7896, 0.843, 0.8075, 0.7912, 0.7097, 0.7963, 0.7092, 0.7999, 0.7033, 0.7971, 0.704, 0.7957, 0.7025, 0.7948, 0.7018, 0.7964, 0.7033, 0.7971, 0.7044, 0.7976, 0.7047, 0.7966, 0.704, 0.7957, 0.7033, 0.7971, 0.7026, 0.7987, 0.7038, 0.7986, 0.7044, 0.7976, 0.7033, 0.7971, 0.7018, 0.7964, 0.7002, 0.798, 0.7026, 0.7987, 0.7006, 0.7958, 0.7009, 0.7946, 0.6999, 0.7949, 0.6997, 0.7954, 0.7006, 0.7958, 0.7018, 0.7964, 0.7025, 0.7948, 0.7009, 0.7946, 0.7006, 0.7958, 0.6995, 0.7968, 0.7002, 0.798, 0.7018, 0.7964, 0.7006, 0.7958, 0.6997, 0.7954, 0.6994, 0.796, 0.6995, 0.7968, 0.6993, 0.7952, 0.699, 0.795, 0.6987, 0.7959, 0.6991, 0.796, 0.6993, 0.7952, 0.6998, 0.7946, 0.6996, 0.7943, 0.699, 0.795, 0.6993, 0.7952, 0.6997, 0.7954, 0.6999, 0.7949, 0.6998, 0.7946, 0.6993, 0.7952, 0.6991, 0.796, 0.6994, 0.796, 0.6997, 0.7954, 0.6986, 0.7975, 0.6968, 0.8014, 0.6989, 0.8022, 0.7002, 0.7993, 0.6986, 0.7975, 0.698, 0.7967, 0.6955, 0.7995, 0.6968, 0.8014, 0.6986, 0.7975, 0.6991, 0.796, 0.6987, 0.7959, 0.698, 0.7967, 0.6986, 0.7975, 0.6995, 0.7968, 0.6994, 0.796, 0.6991, 0.796, 0.6986, 0.7975, 0.7002, 0.7993, 0.7002, 0.798, 0.6995, 0.7968, 0.7009, 0.7934, 0.7021, 0.7879, 0.6997, 0.7901, 0.6999, 0.7934, 0.7009, 0.7934, 0.7031, 0.7937, 0.7058, 0.7892, 0.7021, 0.7879, 0.7009, 0.7934, 0.7009, 0.7946, 0.7025, 0.7948, 0.7031, 0.7937, 0.7009, 0.7934, 0.6998, 0.7946, 0.6999, 0.7949, 0.7009, 0.7946, 0.7009, 0.7934, 0.6999, 0.7934, 0.6996, 0.7943, 0.6998, 0.7946, 0.7047, 0.7949, 0.7087, 0.7925, 0.7058, 0.7892, 0.7031, 0.7937, 0.7047, 0.7949, 0.7055, 0.7965, 0.7097, 0.7963, 0.7087, 0.7925, 0.7047, 0.7949, 0.704, 0.7957, 0.7047, 0.7966, 0.7055, 0.7965, 0.7047, 0.7949, 0.7031, 0.7937, 0.7025, 0.7948, 0.704, 0.7957, 0.08803, 0.8626, 0.042, 0.861, 0.05112, 0.8815, 0.09231, 0.8799, 0.08803, 0.8626, 0.08508, 0.845, 0.03499, 0.8402, 0.042, 0.861, 0.08803, 0.8626, 0.1306, 0.8646, 0.1312, 0.8505, 0.08508, 0.845, 0.08803, 0.8626, 0.09231, 0.8799, 0.1307, 0.8786, 0.1306, 0.8646, 0.0953, 0.8919, 0.05675, 0.8955, 0.06023, 0.9128, 0.09788, 0.9063, 0.0953, 0.8919, 0.09231, 0.8799, 0.05112, 0.8815, 0.05675, 0.8955, 0.0953, 0.8919, 0.1313, 0.8881, 0.1307, 0.8786, 0.09231, 0.8799, 0.0953, 0.8919, 0.09788, 0.9063, 0.1345, 0.9001, 0.1313, 0.8881, 0.7016, 0.9091, 0.6633, 0.9078, 0.6588, 0.9237, 0.6998, 0.9246, 0.7016, 0.9091, 0.7022, 0.892, 0.6647, 0.8893, 0.6633, 0.9078, 0.7016, 0.9091, 0.7392, 0.9102, 0.7389, 0.8935, 0.7022, 0.892, 0.7016, 0.9091, 0.6998, 0.9246, 0.7394, 0.9261, 0.7392, 0.9102, 0.6896, 0.9817, 0.638, 0.9814, 0.6379, 0.9998, 0.6896, 0.9987, 0.6896, 0.9817, 0.691, 0.9663, 0.6405, 0.9656, 0.638, 0.9814, 0.6896, 0.9817, 0.7384, 0.9813, 0.7388, 0.9658, 0.691, 0.9663, 0.6896, 0.9817, 0.6896, 0.9987, 0.738, 0.9979, 0.7384, 0.9813, 0.8918, 0.7686, 0.8989, 0.7686, 0.8964, 0.7616, 0.8902, 0.7658, 0.8918, 0.7686, 0.8923, 0.7715, 0.8977, 0.7739, 0.8989, 0.7686, 0.8918, 0.7686, 0.8884, 0.7699, 0.8892, 0.7716, 0.8923, 0.7715, 0.8918, 0.7686, 0.8902, 0.7658, 0.8871, 0.768, 0.8884, 0.7699, 0.8796, 0.7622, 0.8764, 0.7537, 0.8592, 0.766, 0.8739, 0.7663, 0.8796, 0.7622, 0.8854, 0.7618, 0.8846, 0.7535, 0.8764, 0.7537, 0.8796, 0.7622, 0.8815, 0.766, 0.8842, 0.7646, 0.8854, 0.7618, 0.8796, 0.7622, 0.8739, 0.7663, 0.8782, 0.7675, 0.8815, 0.766, 0.8435, 0.7748, 0.81, 0.7906, 0.8244, 0.8142, 0.8526, 0.7946, 0.8435, 0.7748, 0.8444, 0.7636, 0.8079, 0.7614, 0.81, 0.7906, 0.8435, 0.7748, 0.8625, 0.7719, 0.8592, 0.766, 0.8444, 0.7636, 0.8435, 0.7748, 0.8526, 0.7946, 0.8671, 0.7831, 0.8625, 0.7719, 0.8656, 0.7367, 0.8285, 0.7096, 0.8079, 0.7614, 0.8444, 0.7636, 0.8656, 0.7367, 0.8868, 0.733, 0.8847, 0.6995, 0.8285, 0.7096, 0.8656, 0.7367, 0.8764, 0.7537, 0.8846, 0.7535, 0.8868, 0.733, 0.8656, 0.7367, 0.8444, 0.7636, 0.8592, 0.766, 0.8764, 0.7537, 0.9211, 0.7703, 0.9554, 0.7592, 0.9431, 0.73, 0.9183, 0.7484, 0.9211, 0.7703, 0.911, 0.7865, 0.9477, 0.7917, 0.9554, 0.7592, 0.9211, 0.7703, 0.8989, 0.7686, 0.8977, 0.7739, 0.911, 0.7865, 0.9211, 0.7703, 0.9183, 0.7484, 0.8964, 0.7616, 0.8989, 0.7686, 0.8683, 0.8061, 0.8419, 0.8322, 0.8659, 0.8414, 0.8767, 0.808, 0.8683, 0.8061, 0.8526, 0.7946, 0.8244, 0.8142, 0.8419, 0.8322, 0.8683, 0.8061, 0.8756, 0.7899, 0.8671, 0.7831, 0.8526, 0.7946, 0.8683, 0.8061, 0.8767, 0.808, 0.8794, 0.7943, 0.8756, 0.7899, 0.8854, 0.772, 0.8841, 0.7702, 0.8805, 0.7727, 0.8824, 0.775, 0.8854, 0.772, 0.8884, 0.7699, 0.8871, 0.768, 0.8841, 0.7702, 0.8854, 0.772, 0.8869, 0.7737, 0.8892, 0.7716, 0.8884, 0.7699, 0.8854, 0.772, 0.8824, 0.775, 0.8844, 0.7763, 0.8869, 0.7737, 0.8827, 0.7681, 0.8815, 0.766, 0.8782, 0.7675, 0.8789, 0.77, 0.8827, 0.7681, 0.8857, 0.766, 0.8842, 0.7646, 0.8815, 0.766, 0.8827, 0.7681, 0.8841, 0.7702, 0.8871, 0.768, 0.8857, 0.766, 0.8827, 0.7681, 0.8789, 0.77, 0.8805, 0.7727, 0.8841, 0.7702, 0.8796, 0.7798, 0.8756, 0.7899, 0.8794, 0.7943, 0.8841, 0.7807, 0.8796, 0.7798, 0.8759, 0.7761, 0.8671, 0.7831, 0.8756, 0.7899, 0.8796, 0.7798, 0.8824, 0.775, 0.8805, 0.7727, 0.8759, 0.7761, 0.8796, 0.7798, 0.8841, 0.7807, 0.8844, 0.7763, 0.8824, 0.775, 0.8898, 0.7768, 0.8958, 0.7832, 0.8977, 0.7739, 0.8923, 0.7715, 0.8898, 0.7768, 0.8841, 0.7807, 0.8794, 0.7943, 0.8958, 0.7832, 0.8898, 0.7768, 0.8869, 0.7737, 0.8844, 0.7763, 0.8841, 0.7807, 0.8898, 0.7768, 0.8923, 0.7715, 0.8892, 0.7716, 0.8869, 0.7737, 0.8879, 0.7633, 0.8901, 0.7566, 0.8846, 0.7535, 0.8854, 0.7618, 0.8879, 0.7633, 0.8902, 0.7658, 0.8964, 0.7616, 0.8901, 0.7566, 0.8879, 0.7633, 0.8857, 0.766, 0.8871, 0.768, 0.8902, 0.7658, 0.8879, 0.7633, 0.8854, 0.7618, 0.8842, 0.7646, 0.8857, 0.766, 0.8734, 0.7712, 0.8625, 0.7719, 0.8671, 0.7831, 0.8759, 0.7761, 0.8734, 0.7712, 0.8739, 0.7663, 0.8592, 0.766, 0.8625, 0.7719, 0.8734, 0.7712, 0.8789, 0.77, 0.8782, 0.7675, 0.8739, 0.7663, 0.8734, 0.7712, 0.8759, 0.7761, 0.8805, 0.7727, 0.8789, 0.77, 0.1475, 0.8878, 0.1313, 0.8881, 0.1345, 0.9001, 0.1533, 0.8961, 0.1475, 0.8878, 0.1509, 0.8815, 0.1307, 0.8786, 0.1313, 0.8881, 0.1475, 0.8878, 0.1533, 0.8961, 0.1648, 0.8902, 0.1509, 0.8815, 0.7818, 0.9452, 0.7713, 0.9456, 0.7721, 0.9622, 0.7826, 0.963, 0.7818, 0.9452, 0.7811, 0.9275, 0.7706, 0.9289, 0.7713, 0.9456, 0.7818, 0.9452, 0.7988, 0.9448, 0.7982, 0.9259, 0.7811, 0.9275, 0.7818, 0.9452, 0.7826, 0.963, 0.7997, 0.9639, 0.7988, 0.9448, 0.7841, 0.9788, 0.7729, 0.9783, 0.7738, 0.9998, 0.7863, 0.9957, 0.7841, 0.9788, 0.7826, 0.963, 0.7721, 0.9622, 0.7729, 0.9783, 0.7841, 0.9788, 0.8012, 0.9791, 0.7997, 0.9639, 0.7826, 0.963, 0.7841, 0.9788, 0.7863, 0.9957, 0.803, 0.9955, 0.8012, 0.9791, 0.7592, 0.9116, 0.7392, 0.9102, 0.7394, 0.9261, 0.76, 0.9278, 0.7592, 0.9116, 0.758, 0.8946, 0.7389, 0.8935, 0.7392, 0.9102, 0.7592, 0.9116, 0.7705, 0.9126, 0.7707, 0.8912, 0.758, 0.8946, 0.7592, 0.9116, 0.76, 0.9278, 0.7706, 0.9289, 0.7705, 0.9126, 0.7816, 0.9117, 0.7705, 0.9126, 0.7706, 0.9289, 0.7811, 0.9275, 0.7816, 0.9117, 0.7833, 0.8948, 0.7707, 0.8912, 0.7705, 0.9126, 0.7816, 0.9117, 0.7988, 0.9107, 0.8001, 0.8944, 0.7833, 0.8948, 0.7816, 0.9117, 0.7811, 0.9275, 0.7982, 0.9259, 0.7988, 0.9107, 0.7618, 0.9798, 0.7384, 0.9813, 0.738, 0.9979, 0.761, 0.9967, 0.7618, 0.9798, 0.7617, 0.9639, 0.7388, 0.9658, 0.7384, 0.9813, 0.7618, 0.9798, 0.7729, 0.9783, 0.7721, 0.9622, 0.7617, 0.9639, 0.7618, 0.9798, 0.761, 0.9967, 0.7738, 0.9998, 0.7729, 0.9783, 0.7606, 0.946, 0.739, 0.946, 0.7388, 0.9658, 0.7617, 0.9639, 0.7606, 0.946, 0.76, 0.9278, 0.7394, 0.9261, 0.739, 0.946, 0.7606, 0.946, 0.7713, 0.9456, 0.7706, 0.9289, 0.76, 0.9278, 0.7606, 0.946, 0.7617, 0.9639, 0.7721, 0.9622, 0.7713, 0.9456, 0.1822, 0.8902, 0.1802, 0.8833, 0.1648, 0.8902, 0.1751, 0.8977, 0.1822, 0.8902, 0.1962, 0.8911, 0.1981, 0.882, 0.1802, 0.8833, 0.1822, 0.8902, 0.1751, 0.8977, 0.1915, 0.9028, 0.1962, 0.8911, 0.1727, 0.6516, 0.1006, 0.6254, 0.09119, 0.6512, 0.1693, 0.6746, 0.1727, 0.6516, 0.1826, 0.6267, 0.1107, 0.5978, 0.1006, 0.6254, 0.1727, 0.6516, 0.2409, 0.6736, 0.2486, 0.6523, 0.1826, 0.6267, 0.1727, 0.6516, 0.1693, 0.6746, 0.2346, 0.6932, 0.2409, 0.6736, 0.6477, 0.1749, 0.6442, 0.211, 0.6691, 0.2226, 0.6688, 0.181, 0.6477, 0.1749, 0.6241, 0.1717, 0.6181, 0.204, 0.6442, 0.211, 0.6477, 0.1749, 0.6478, 0.1426, 0.6282, 0.1389, 0.6241, 0.1717, 0.6477, 0.1749, 0.6688, 0.181, 0.664, 0.1441, 0.6478, 0.1426, 0.6981, 0.1926, 0.708, 0.2448, 0.7551, 0.2767, 0.7276, 0.2003, 0.6981, 0.1926, 0.6688, 0.181, 0.6691, 0.2226, 0.708, 0.2448, 0.6981, 0.1926, 0.685, 0.1434, 0.664, 0.1441, 0.6688, 0.181, 0.6981, 0.1926, 0.7276, 0.2003, 0.7059, 0.1395, 0.685, 0.1434, 0.1918, 0.7661, 0.1559, 0.7658, 0.1602, 0.7919, 0.1917, 0.79, 0.1918, 0.7661, 0.1877, 0.7427, 0.1455, 0.7389, 0.1559, 0.7658, 0.1918, 0.7661, 0.2256, 0.77, 0.2271, 0.7495, 0.1877, 0.7427, 0.1918, 0.7661, 0.1917, 0.79, 0.2238, 0.7912, 0.2256, 0.77, 0.177, 0.7077, 0.1235, 0.6979, 0.1455, 0.7389, 0.1877, 0.7427, 0.177, 0.7077, 0.1693, 0.6746, 0.09119, 0.6512, 0.1235, 0.6979, 0.177, 0.7077, 0.2299, 0.7209, 0.2346, 0.6932, 0.1693, 0.6746, 0.177, 0.7077, 0.1877, 0.7427, 0.2271, 0.7495, 0.2299, 0.7209, 0.7487, 0.1963, 0.7787, 0.2673, 0.8046, 0.2566, 0.7713, 0.1849, 0.7487, 0.1963, 0.7276, 0.2003, 0.7551, 0.2767, 0.7787, 0.2673, 0.7487, 0.1963, 0.7212, 0.1328, 0.7059, 0.1395, 0.7276, 0.2003, 0.7487, 0.1963, 0.7713, 0.1849, 0.7388, 0.1213, 0.7212, 0.1328, 0.6391, 0.09622, 0.6288, 0.1061, 0.6387, 0.111, 0.6491, 0.09373, 0.6391, 0.09622, 0.6353, 0.07488, 0.6195, 0.08339, 0.6288, 0.1061, 0.6391, 0.09622, 0.6491, 0.09373, 0.6493, 0.06836, 0.6353, 0.07488, 0.8271, 0.9443, 0.7988, 0.9448, 0.7997, 0.9639, 0.8287, 0.9623, 0.8271, 0.9443, 0.827, 0.9264, 0.7982, 0.9259, 0.7988, 0.9448, 0.8271, 0.9443, 0.8629, 0.9431, 0.87, 0.9236, 0.827, 0.9264, 0.8271, 0.9443, 0.8287, 0.9623, 0.8641, 0.9662, 0.8629, 0.9431, 0.6446, 0.1275, 0.6478, 0.1426, 0.664, 0.1441, 0.6553, 0.1242, 0.6446, 0.1275, 0.6307, 0.1213, 0.6282, 0.1389, 0.6478, 0.1426, 0.6446, 0.1275, 0.6553, 0.1242, 0.6387, 0.111, 0.6307, 0.1213, 0.2879, 0.6884, 0.2798, 0.6858, 0.2722, 0.7031, 0.2803, 0.7055, 0.2879, 0.6884, 0.296, 0.672, 0.2885, 0.6643, 0.2798, 0.6858, 0.2879, 0.6884, 0.3108, 0.695, 0.3181, 0.6789, 0.296, 0.672, 0.2879, 0.6884, 0.2803, 0.7055, 0.3035, 0.7109, 0.3108, 0.695, 0.2717, 0.7302, 0.2633, 0.7283, 0.2561, 0.754, 0.2646, 0.7553, 0.2717, 0.7302, 0.2803, 0.7055, 0.2722, 0.7031, 0.2633, 0.7283, 0.2717, 0.7302, 0.2949, 0.7355, 0.3035, 0.7109, 0.2803, 0.7055, 0.2717, 0.7302, 0.2646, 0.7553, 0.288, 0.7607, 0.2949, 0.7355, 0.2621, 0.7739, 0.2535, 0.7728, 0.2527, 0.7959, 0.2622, 0.7922, 0.2621, 0.7739, 0.2646, 0.7553, 0.2561, 0.754, 0.2535, 0.7728, 0.2621, 0.7739, 0.2858, 0.7781, 0.288, 0.7607, 0.2646, 0.7553, 0.2621, 0.7739, 0.2622, 0.7922, 0.2853, 0.7957, 0.2858, 0.7781, 0.7128, 0.1071, 0.7212, 0.1328, 0.7388, 0.1213, 0.7226, 0.09515, 0.7128, 0.1071, 0.7026, 0.1098, 0.7059, 0.1395, 0.7212, 0.1328, 0.7128, 0.1071, 0.7226, 0.09515, 0.7113, 0.08965, 0.7026, 0.1098, 0.2234, 0.896, 0.1962, 0.8911, 0.1915, 0.9028, 0.2201, 0.9099, 0.2234, 0.896, 0.2259, 0.885, 0.1981, 0.882, 0.1962, 0.8911, 0.2234, 0.896, 0.2646, 0.9062, 0.2665, 0.8953, 0.2259, 0.885, 0.2234, 0.896, 0.2201, 0.9099, 0.2628, 0.9171, 0.2646, 0.9062, 0.228, 0.8468, 0.2003, 0.8481, 0.2005, 0.8574, 0.2286, 0.8583, 0.228, 0.8468, 0.2264, 0.8325, 0.1975, 0.8357, 0.2003, 0.8481, 0.228, 0.8468, 0.262, 0.8405, 0.261, 0.8294, 0.2264, 0.8325, 0.228, 0.8468, 0.2286, 0.8583, 0.2631, 0.8514, 0.262, 0.8405, 0.7045, 0.07675, 0.6944, 0.08015, 0.7113, 0.08965, 0.7181, 0.08054, 0.7045, 0.07675, 0.699, 0.05619, 0.6837, 0.05791, 0.6944, 0.08015, 0.7045, 0.07675, 0.7181, 0.08054, 0.7168, 0.05635, 0.699, 0.05619, 0.2274, 0.8717, 0.1997, 0.8698, 0.1981, 0.882, 0.2259, 0.885, 0.2274, 0.8717, 0.2286, 0.8583, 0.2005, 0.8574, 0.1997, 0.8698, 0.2274, 0.8717, 0.2611, 0.8749, 0.2631, 0.8514, 0.2286, 0.8583, 0.2274, 0.8717, 0.2259, 0.885, 0.2665, 0.8953, 0.2611, 0.8749, 0.8278, 0.912, 0.7988, 0.9107, 0.7982, 0.9259, 0.827, 0.9264, 0.8278, 0.912, 0.8292, 0.8954, 0.8001, 0.8944, 0.7988, 0.9107, 0.8278, 0.912, 0.8712, 0.9116, 0.8723, 0.8995, 0.8292, 0.8954, 0.8278, 0.912, 0.827, 0.9264, 0.87, 0.9236, 0.8712, 0.9116, 0.1863, 0.8469, 0.1806, 0.8382, 0.1691, 0.8439, 0.1831, 0.8534, 0.1863, 0.8469, 0.2003, 0.8481, 0.1975, 0.8357, 0.1806, 0.8382, 0.1863, 0.8469, 0.1831, 0.8534, 0.2005, 0.8574, 0.2003, 0.8481, 0.1805, 0.8682, 0.1671, 0.8671, 0.1648, 0.8902, 0.1802, 0.8833, 0.1805, 0.8682, 0.1831, 0.8534, 0.1691, 0.8439, 0.1671, 0.8671, 0.1805, 0.8682, 0.1997, 0.8698, 0.2005, 0.8574, 0.1831, 0.8534, 0.1805, 0.8682, 0.1802, 0.8833, 0.1981, 0.882, 0.1997, 0.8698, 0.1538, 0.8659, 0.1306, 0.8646, 0.1307, 0.8786, 0.1509, 0.8815, 0.1538, 0.8659, 0.1541, 0.8502, 0.1312, 0.8505, 0.1306, 0.8646, 0.1538, 0.8659, 0.1671, 0.8671, 0.1691, 0.8439, 0.1541, 0.8502, 0.1538, 0.8659, 0.1509, 0.8815, 0.1648, 0.8902, 0.1671, 0.8671, 0.1518, 0.8436, 0.1325, 0.841, 0.1312, 0.8505, 0.1541, 0.8502, 0.1518, 0.8436, 0.1588, 0.8363, 0.1368, 0.8294, 0.1325, 0.841, 0.1518, 0.8436, 0.1541, 0.8502, 0.1691, 0.8439, 0.1588, 0.8363, 0.4221, 0.4536, 0.3934, 0.4771, 0.4417, 0.5438, 0.4793, 0.5192, 0.4221, 0.4536, 0.3776, 0.4022, 0.3549, 0.4254, 0.3934, 0.4771, 0.4221, 0.4536, 0.453, 0.4251, 0.4034, 0.3776, 0.3776, 0.4022, 0.4221, 0.4536, 0.4793, 0.5192, 0.5183, 0.4845, 0.453, 0.4251, 0.3625, 0.4986, 0.329, 0.5181, 0.3557, 0.5748, 0.4002, 0.5625, 0.3625, 0.4986, 0.3308, 0.4483, 0.3043, 0.472, 0.329, 0.5181, 0.3625, 0.4986, 0.3934, 0.4771, 0.3549, 0.4254, 0.3308, 0.4483, 0.3625, 0.4986, 0.4002, 0.5625, 0.4417, 0.5438, 0.3934, 0.4771, 0.2924, 0.5356, 0.2599, 0.5477, 0.2709, 0.5803, 0.3095, 0.5803, 0.2924, 0.5356, 0.2741, 0.4972, 0.2461, 0.5184, 0.2599, 0.5477, 0.2924, 0.5356, 0.329, 0.5181, 0.3043, 0.472, 0.2741, 0.4972, 0.2924, 0.5356, 0.3095, 0.5803, 0.3557, 0.5748, 0.329, 0.5181, 0.2981, 0.4081, 0.2754, 0.4342, 0.3043, 0.472, 0.3308, 0.4483, 0.2981, 0.4081, 0.2595, 0.3756, 0.2369, 0.4027, 0.2754, 0.4342, 0.2981, 0.4081, 0.319, 0.3842, 0.2825, 0.3502, 0.2595, 0.3756, 0.2981, 0.4081, 0.3308, 0.4483, 0.3549, 0.4254, 0.319, 0.3842, 0.2497, 0.4637, 0.2254, 0.4916, 0.2461, 0.5184, 0.2741, 0.4972, 0.2497, 0.4637, 0.216, 0.4362, 0.1987, 0.4698, 0.2254, 0.4916, 0.2497, 0.4637, 0.2754, 0.4342, 0.2369, 0.4027, 0.216, 0.4362, 0.2497, 0.4637, 0.2741, 0.4972, 0.3043, 0.472, 0.2754, 0.4342, 0.3403, 0.3599, 0.319, 0.3842, 0.3549, 0.4254, 0.3776, 0.4022, 0.3403, 0.3599, 0.3048, 0.3231, 0.2825, 0.3502, 0.319, 0.3842, 0.3403, 0.3599, 0.3631, 0.3351, 0.3264, 0.2961, 0.3048, 0.3231, 0.3403, 0.3599, 0.3776, 0.4022, 0.4034, 0.3776, 0.3631, 0.3351, 0.3063, 0.2288, 0.2837, 0.2558, 0.3264, 0.2961, 0.3486, 0.2709, 0.3063, 0.2288, 0.2595, 0.1794, 0.2338, 0.2095, 0.2837, 0.2558, 0.3063, 0.2288, 0.3325, 0.209, 0.2899, 0.1596, 0.2595, 0.1794, 0.3063, 0.2288, 0.3486, 0.2709, 0.374, 0.2504, 0.3325, 0.209, 0.1668, 0.4142, 0.1636, 0.4559, 0.1987, 0.4698, 0.216, 0.4362, 0.1668, 0.4142, 0.1142, 0.3969, 0.1255, 0.4484, 0.1636, 0.4559, 0.1668, 0.4142, 0.179, 0.375, 0.1162, 0.3513, 0.1142, 0.3969, 0.1668, 0.4142, 0.216, 0.4362, 0.2369, 0.4027, 0.179, 0.375, 0.2622, 0.2876, 0.2379, 0.32, 0.2825, 0.3502, 0.3048, 0.3231, 0.2622, 0.2876, 0.2101, 0.2468, 0.1828, 0.2859, 0.2379, 0.32, 0.2622, 0.2876, 0.2837, 0.2558, 0.2338, 0.2095, 0.2101, 0.2468, 0.2622, 0.2876, 0.3048, 0.3231, 0.3264, 0.2961, 0.2837, 0.2558, 0.3639, 0.199, 0.3325, 0.209, 0.374, 0.2504, 0.403, 0.2365, 0.3639, 0.199, 0.3262, 0.1531, 0.2899, 0.1596, 0.3325, 0.209, 0.3639, 0.199, 0.3954, 0.1946, 0.3708, 0.1482, 0.3262, 0.1531, 0.3639, 0.199, 0.403, 0.2365, 0.4294, 0.225, 0.3954, 0.1946, 0.2069, 0.3474, 0.179, 0.375, 0.2369, 0.4027, 0.2595, 0.3756, 0.2069, 0.3474, 0.1455, 0.3207, 0.1162, 0.3513, 0.179, 0.375, 0.2069, 0.3474, 0.2379, 0.32, 0.1828, 0.2859, 0.1455, 0.3207, 0.2069, 0.3474, 0.2595, 0.3756, 0.2825, 0.3502, 0.2379, 0.32, 0.06831, 0.3941, 0.09073, 0.4506, 0.1255, 0.4484, 0.1142, 0.3969, 0.06831, 0.3941, 0.01898, 0.3983, 0.05563, 0.4578, 0.09073, 0.4506, 0.06831, 0.3941, 0.05791, 0.3398, 0.0002342, 0.3341, 0.01898, 0.3983, 0.06831, 0.3941, 0.1142, 0.3969, 0.1162, 0.3513, 0.05791, 0.3398, 0.1611, 0.2084, 0.1234, 0.2494, 0.1828, 0.2859, 0.2101, 0.2468, 0.1611, 0.2084, 0.07173, 0.1395, 0.03863, 0.2005, 0.1234, 0.2494, 0.1611, 0.2084, 0.1917, 0.1694, 0.1096, 0.08957, 0.07173, 0.1395, 0.1611, 0.2084, 0.2101, 0.2468, 0.2338, 0.2095, 0.1917, 0.1694, 0.2971, 0.09936, 0.2558, 0.1126, 0.2899, 0.1596, 0.3262, 0.1531, 0.2971, 0.09936, 0.2687, 0.002599, 0.1988, 0.02172, 0.2558, 0.1126, 0.2971, 0.09936, 0.3429, 0.0941, 0.3393, 0.0002342, 0.2687, 0.002599, 0.2971, 0.09936, 0.3262, 0.1531, 0.3708, 0.1482, 0.3429, 0.0941, 0.08305, 0.2968, 0.05791, 0.3398, 0.1162, 0.3513, 0.1455, 0.3207, 0.08305, 0.2968, 0.007273, 0.2716, 0.0002342, 0.3341, 0.05791, 0.3398, 0.08305, 0.2968, 0.1234, 0.2494, 0.03863, 0.2005, 0.007273, 0.2716, 0.08305, 0.2968, 0.1455, 0.3207, 0.1828, 0.2859, 0.1234, 0.2494, 0.2218, 0.1371, 0.1917, 0.1694, 0.2338, 0.2095, 0.2595, 0.1794, 0.2218, 0.1371, 0.1505, 0.05114, 0.1096, 0.08957, 0.1917, 0.1694, 0.2218, 0.1371, 0.2558, 0.1126, 0.1988, 0.02172, 0.1505, 0.05114, 0.2218, 0.1371, 0.2595, 0.1794, 0.2899, 0.1596, 0.2558, 0.1126, 0.2416, 0.5516, 0.2599, 0.5477, 0.2461, 0.5184, 0.2304, 0.5276, 0.2416, 0.5516, 0.2498, 0.5787, 0.2709, 0.5803, 0.2599, 0.5477, 0.7283, 0.6974, 0.7307, 0.6876, 0.7091, 0.6884, 0.7067, 0.699, 0.7283, 0.6974, 0.7491, 0.6963, 0.7514, 0.6869, 0.7307, 0.6876, 0.2114, 0.5076, 0.2254, 0.4916, 0.1987, 0.4698, 0.1876, 0.4913, 0.2114, 0.5076, 0.2304, 0.5276, 0.2461, 0.5184, 0.2254, 0.4916, 0.7705, 0.6973, 0.7717, 0.6872, 0.7514, 0.6869, 0.7491, 0.6963, 0.7705, 0.6973, 0.7917, 0.699, 0.7922, 0.6879, 0.7717, 0.6872, 0.4894, 0.3882, 0.453, 0.4251, 0.5183, 0.4845, 0.5602, 0.4339, 0.4894, 0.3882, 0.4347, 0.3489, 0.4034, 0.3776, 0.453, 0.4251, 0.4894, 0.3882, 0.5184, 0.3469, 0.4619, 0.319, 0.4347, 0.3489, 0.4894, 0.3882, 0.5602, 0.4339, 0.5907, 0.3754, 0.5184, 0.3469, 0.3892, 0.3099, 0.4159, 0.2866, 0.374, 0.2504, 0.3486, 0.2709, 0.3892, 0.3099, 0.4347, 0.3489, 0.4619, 0.319, 0.4159, 0.2866, 0.3892, 0.3099, 0.3631, 0.3351, 0.4034, 0.3776, 0.4347, 0.3489, 0.3892, 0.3099, 0.3486, 0.2709, 0.3264, 0.2961, 0.3631, 0.3351, 0.4404, 0.268, 0.4627, 0.2522, 0.4294, 0.225, 0.403, 0.2365, 0.4404, 0.268, 0.4802, 0.2927, 0.4887, 0.2722, 0.4627, 0.2522, 0.4404, 0.268, 0.4159, 0.2866, 0.4619, 0.319, 0.4802, 0.2927, 0.4404, 0.268, 0.403, 0.2365, 0.374, 0.2504, 0.4159, 0.2866, 0.5316, 0.308, 0.4802, 0.2927, 0.4619, 0.319, 0.5184, 0.3469, 0.5316, 0.308, 0.5255, 0.2682, 0.4887, 0.2722, 0.4802, 0.2927, 0.5316, 0.308, 0.603, 0.3344, 0.603, 0.2455, 0.5255, 0.2682, 0.5316, 0.308, 0.5184, 0.3469, 0.5907, 0.3754, 0.603, 0.3344, 0.4903, 0.2371, 0.5255, 0.2682, 0.603, 0.2455, 0.5219, 0.2139, 0.4903, 0.2371, 0.4627, 0.2522, 0.4887, 0.2722, 0.5255, 0.2682, 0.4903, 0.2371, 0.452, 0.2111, 0.4294, 0.225, 0.4627, 0.2522, 0.4903, 0.2371, 0.5219, 0.2139, 0.4699, 0.1806, 0.452, 0.2111, 0.4229, 0.1371, 0.4006, 0.1038, 0.3708, 0.1482, 0.4182, 0.1696, 0.4229, 0.1371, 0.4592, 0.1253, 0.4575, 0.04188, 0.4006, 0.1038, 0.4229, 0.1371, 0.4182, 0.1696, 0.4699, 0.1806, 0.4592, 0.1253, 0.3779, 0.07043, 0.3752, 0.006542, 0.3393, 0.0002342, 0.3429, 0.0941, 0.3779, 0.07043, 0.4006, 0.1038, 0.4575, 0.04188, 0.3752, 0.006542, 0.3779, 0.07043, 0.3429, 0.0941, 0.3708, 0.1482, 0.4006, 0.1038, 0.492, 0.1265, 0.4592, 0.1253, 0.4699, 0.1806, 0.5091, 0.1601, 0.492, 0.1265, 0.5259, 0.09489, 0.4575, 0.04188, 0.4592, 0.1253, 0.492, 0.1265, 0.5091, 0.1601, 0.5526, 0.1239, 0.5259, 0.09489, 0.5354, 0.187, 0.5219, 0.2139, 0.603, 0.2455, 0.5777, 0.168, 0.5354, 0.187, 0.5091, 0.1601, 0.4699, 0.1806, 0.5219, 0.2139, 0.5354, 0.187, 0.5777, 0.168, 0.5526, 0.1239, 0.5091, 0.1601, 0.4207, 0.1947, 0.3954, 0.1946, 0.4294, 0.225, 0.452, 0.2111, 0.4207, 0.1947, 0.4182, 0.1696, 0.3708, 0.1482, 0.3954, 0.1946, 0.4207, 0.1947, 0.452, 0.2111, 0.4699, 0.1806, 0.4182, 0.1696, 0.6979, 0.7944, 0.6951, 0.7931, 0.6955, 0.7995, 0.698, 0.7967, 0.6979, 0.7944, 0.6999, 0.7934, 0.6997, 0.7901, 0.6951, 0.7931, 0.6979, 0.7944, 0.699, 0.795, 0.6996, 0.7943, 0.6999, 0.7934, 0.6979, 0.7944, 0.698, 0.7967, 0.6987, 0.7959, 0.699, 0.795, 0.03815, 0.9171, 0.0337, 0.8962, 0.0337, 0.8962, 0.03815, 0.9171, 0.4227, 0.7718, 0.4201, 0.7898, 0.4201, 0.7898, 0.4227, 0.7718, 0.7488, 0.347, 0.7137, 0.3705, 0.7137, 0.3705, 0.7488, 0.347, 0.7622, 0.626, 0.7814, 0.6357, 0.7622, 0.626, 0.4252, 0.7535, 0.4227, 0.7718, 0.4227, 0.7718, 0.4252, 0.7535, 0.6343, 0.9244, 0.6409, 0.9082, 0.6409, 0.9082, 0.6343, 0.9244, 0.4604, 0.6442, 0.4469, 0.664, 0.4469, 0.664, 0.4604, 0.6442, 0.0337, 0.8962, 0.02559, 0.8808, 0.02559, 0.8808, 0.0337, 0.8962, 0.435, 0.692, 0.4309, 0.7148, 0.4309, 0.7148, 0.435, 0.692, 0.6035, 0.9996, 0.6039, 0.978, 0.6039, 0.978, 0.6035, 0.9996, 0.8236, 0.3094, 0.7969, 0.3188, 0.7969, 0.3188, 0.8236, 0.3094, 0.4775, 0.6252, 0.4604, 0.6442, 0.4604, 0.6442, 0.4775, 0.6252, 0.02559, 0.8808, 0.01209, 0.8624, 0.01209, 0.8624, 0.02559, 0.8808, 0.4095, 0.7347, 0.4115, 0.7148, 0.3935, 0.7153, 0.3931, 0.7344, 0.4095, 0.7347, 0.4278, 0.7349, 0.4309, 0.7148, 0.4115, 0.7148, 0.4095, 0.7347, 0.4079, 0.7528, 0.4252, 0.7535, 0.4278, 0.7349, 0.4095, 0.7347, 0.3931, 0.7344, 0.3921, 0.7519, 0.4079, 0.7528, 0.4, 0.8267, 0.4039, 0.7883, 0.3879, 0.7919, 0.3837, 0.8244, 0.4, 0.8267, 0.4162, 0.829, 0.4201, 0.7898, 0.4039, 0.7883, 0.4, 0.8267, 0.3777, 0.862, 0.4085, 0.8665, 0.4162, 0.829, 0.4, 0.8267, 0.3837, 0.8244, 0.3777, 0.862, 0.4143, 0.6912, 0.3926, 0.6931, 0.3935, 0.7153, 0.4115, 0.7148, 0.4143, 0.6912, 0.4145, 0.6664, 0.3901, 0.6709, 0.3926, 0.6931, 0.4143, 0.6912, 0.435, 0.692, 0.4469, 0.664, 0.4145, 0.6664, 0.4143, 0.6912, 0.4115, 0.7148, 0.4309, 0.7148, 0.435, 0.692, 0.406, 0.7707, 0.4079, 0.7528, 0.3921, 0.7519, 0.3905, 0.7694, 0.406, 0.7707, 0.4227, 0.7718, 0.4252, 0.7535, 0.4079, 0.7528, 0.406, 0.7707, 0.4039, 0.7883, 0.4201, 0.7898, 0.4227, 0.7718, 0.406, 0.7707, 0.3905, 0.7694, 0.3879, 0.7919, 0.4039, 0.7883, 0.4469, 0.664, 0.435, 0.692, 0.435, 0.692, 0.4469, 0.664, 0.02716, 0.6519, 0.01329, 0.6733, 0.03466, 0.7157, 0.05969, 0.6777, 0.394, 0.9034, 0.4085, 0.8665, 0.3777, 0.862, 0.3708, 0.8991, 0.01329, 0.6733, 0.0002342, 0.6937, 0.03466, 0.7157, 0.7888, 0.5492, 0.7784, 0.546, 0.7625, 0.5668, 0.7814, 0.5639, 0.7888, 0.5492, 0.8008, 0.5329, 0.7931, 0.5266, 0.7784, 0.546, 0.7454, 0.5065, 0.7561, 0.5213, 0.7729, 0.5046, 0.7626, 0.4906, 0.7454, 0.5065, 0.729, 0.5192, 0.7391, 0.5345, 0.7561, 0.5213, 0.7454, 0.5065, 0.7324, 0.4871, 0.7161, 0.4994, 0.729, 0.5192, 0.7454, 0.5065, 0.7626, 0.4906, 0.7504, 0.4716, 0.7324, 0.4871, 0.7308, 0.6071, 0.6989, 0.6178, 0.7053, 0.6411, 0.7325, 0.6346, 0.7308, 0.6071, 0.7272, 0.5832, 0.6915, 0.5975, 0.6989, 0.6178, 0.7308, 0.6071, 0.7595, 0.5947, 0.7625, 0.5668, 0.7272, 0.5832, 0.7308, 0.6071, 0.7325, 0.6346, 0.7622, 0.626, 0.7595, 0.5947, 0.4826, 0.6902, 0.4647, 0.6916, 0.4764, 0.7136, 0.4934, 0.7079, 0.4826, 0.6902, 0.4782, 0.6704, 0.4469, 0.664, 0.4647, 0.6916, 0.451, 0.698, 0.435, 0.692, 0.4309, 0.7148, 0.4521, 0.7158, 0.451, 0.698, 0.4647, 0.6916, 0.4469, 0.664, 0.435, 0.692, 0.451, 0.698, 0.4521, 0.7158, 0.4764, 0.7136, 0.4647, 0.6916, 0.4849, 0.656, 0.4604, 0.6442, 0.4469, 0.664, 0.4782, 0.6704, 0.4849, 0.656, 0.4972, 0.6405, 0.4775, 0.6252, 0.4604, 0.6442, 0.6737, 0.4833, 0.6915, 0.5128, 0.7161, 0.4994, 0.6974, 0.4694, 0.6737, 0.4833, 0.6438, 0.5001, 0.6595, 0.5291, 0.6915, 0.5128, 0.6737, 0.4833, 0.6533, 0.4486, 0.6243, 0.4673, 0.6438, 0.5001, 0.6737, 0.4833, 0.6974, 0.4694, 0.6766, 0.4328, 0.6533, 0.4486, 0.7974, 0.614, 0.7814, 0.6357, 0.8047, 0.6457, 0.8157, 0.623, 0.7974, 0.614, 0.7841, 0.6038, 0.7622, 0.626, 0.7814, 0.6357, 0.4649, 0.9114, 0.4632, 0.8712, 0.4416, 0.8724, 0.4421, 0.9125, 0.4649, 0.9114, 0.4924, 0.9078, 0.4894, 0.8689, 0.4632, 0.8712, 0.7799, 0.5841, 0.7595, 0.5947, 0.7622, 0.626, 0.7841, 0.6038, 0.7799, 0.5841, 0.7814, 0.5639, 0.7625, 0.5668, 0.7595, 0.5947, 0.5075, 0.7162, 0.4989, 0.7242, 0.5211, 0.7339, 0.5258, 0.7249, 0.5075, 0.7162, 0.4934, 0.7079, 0.4764, 0.7136, 0.4989, 0.7242, 0.482, 0.7749, 0.4876, 0.7568, 0.4666, 0.7545, 0.4611, 0.7736, 0.482, 0.7749, 0.5043, 0.7775, 0.5093, 0.7611, 0.4876, 0.7568, 0.482, 0.7749, 0.4753, 0.798, 0.4988, 0.7991, 0.5043, 0.7775, 0.482, 0.7749, 0.4611, 0.7736, 0.4545, 0.7977, 0.4753, 0.798, 0.432, 0.8312, 0.4376, 0.7914, 0.4201, 0.7898, 0.4162, 0.829, 0.432, 0.8312, 0.4468, 0.8321, 0.4545, 0.7977, 0.4376, 0.7914, 0.432, 0.8312, 0.4256, 0.8705, 0.4416, 0.8724, 0.4468, 0.8321, 0.432, 0.8312, 0.4162, 0.829, 0.4085, 0.8665, 0.4256, 0.8705, 0.7031, 0.5329, 0.7119, 0.5486, 0.7391, 0.5345, 0.729, 0.5192, 0.7031, 0.5329, 0.6696, 0.5492, 0.6771, 0.5647, 0.7119, 0.5486, 0.7031, 0.5329, 0.6915, 0.5128, 0.6595, 0.5291, 0.6696, 0.5492, 0.7031, 0.5329, 0.729, 0.5192, 0.7161, 0.4994, 0.6915, 0.5128, 0.4416, 0.7729, 0.4456, 0.754, 0.4252, 0.7535, 0.4227, 0.7718, 0.4416, 0.7729, 0.4611, 0.7736, 0.4666, 0.7545, 0.4456, 0.754, 0.4416, 0.7729, 0.4376, 0.7914, 0.4545, 0.7977, 0.4611, 0.7736, 0.4416, 0.7729, 0.4227, 0.7718, 0.4201, 0.7898, 0.4376, 0.7914, 0.7145, 0.4573, 0.7324, 0.4871, 0.7504, 0.4716, 0.7344, 0.4426, 0.7145, 0.4573, 0.6974, 0.4694, 0.7161, 0.4994, 0.7324, 0.4871, 0.7145, 0.4573, 0.6951, 0.4209, 0.6766, 0.4328, 0.6974, 0.4694, 0.7145, 0.4573, 0.7344, 0.4426, 0.7179, 0.4079, 0.6951, 0.4209, 0.4676, 0.8317, 0.4753, 0.798, 0.4545, 0.7977, 0.4468, 0.8321, 0.4676, 0.8317, 0.4925, 0.8313, 0.4988, 0.7991, 0.4753, 0.798, 0.4676, 0.8317, 0.4632, 0.8712, 0.4894, 0.8689, 0.4925, 0.8313, 0.4676, 0.8317, 0.4468, 0.8321, 0.4416, 0.8724, 0.4632, 0.8712, 0.4184, 0.9082, 0.4421, 0.9125, 0.4416, 0.8724, 0.4256, 0.8705, 0.6769, 0.3833, 0.6951, 0.4209, 0.7179, 0.4079, 0.7011, 0.3709, 0.6769, 0.3833, 0.6588, 0.3953, 0.6766, 0.4328, 0.6951, 0.4209, 0.6356, 0.4141, 0.6533, 0.4486, 0.6766, 0.4328, 0.6588, 0.3953, 0.6356, 0.4141, 0.6035, 0.4366, 0.6243, 0.4673, 0.6533, 0.4486, 0.4497, 0.7347, 0.4521, 0.7158, 0.4309, 0.7148, 0.4278, 0.7349, 0.4497, 0.7347, 0.4713, 0.7344, 0.4764, 0.7136, 0.4521, 0.7158, 0.4497, 0.7347, 0.4456, 0.754, 0.4666, 0.7545, 0.4713, 0.7344, 0.4497, 0.7347, 0.4278, 0.7349, 0.4252, 0.7535, 0.4456, 0.754, 0.7204, 0.5646, 0.7272, 0.5832, 0.7625, 0.5668, 0.7496, 0.5505, 0.7204, 0.5646, 0.6843, 0.5803, 0.6915, 0.5975, 0.7272, 0.5832, 0.7204, 0.5646, 0.7119, 0.5486, 0.6771, 0.5647, 0.6843, 0.5803, 0.7204, 0.5646, 0.7496, 0.5505, 0.7391, 0.5345, 0.7119, 0.5486, 0.4929, 0.738, 0.4989, 0.7242, 0.4764, 0.7136, 0.4713, 0.7344, 0.4929, 0.738, 0.5154, 0.745, 0.5211, 0.7339, 0.4989, 0.7242, 0.4929, 0.738, 0.4876, 0.7568, 0.5093, 0.7611, 0.5154, 0.745, 0.4929, 0.738, 0.4713, 0.7344, 0.4666, 0.7545, 0.4876, 0.7568, 0.7679, 0.5365, 0.7784, 0.546, 0.7931, 0.5266, 0.7842, 0.5178, 0.7679, 0.5365, 0.7496, 0.5505, 0.7625, 0.5668, 0.7784, 0.546, 0.7679, 0.5365, 0.7561, 0.5213, 0.7391, 0.5345, 0.7496, 0.5505, 0.7679, 0.5365, 0.7842, 0.5178, 0.7729, 0.5046, 0.7561, 0.5213, 0.4184, 0.9082, 0.4256, 0.8705, 0.4085, 0.8665, 0.394, 0.9034, 0.7814, 0.6357, 0.7622, 0.626, 0.7814, 0.6357])
me_cube.materials.append(mat_material)
me_cube.use_remesh_preserve_volume = False
me_cube.use_remesh_preserve_attributes = False
me_cube.use_mirror_vertex_groups = False
me_cube.update()

# ---- objects
ob_base = bpy.data.objects.new('Base', me_cube)

# ---- transforms, parenting, visibility, modifiers, constraints
ob_base.location = (0.0, 0.0, 0.0)
ob_base.lock_rotations_4d = False
ob_base.empty_display_type = 'ARROWS'
ob_base.lineart.crease_threshold = 0.0
_m = ob_base.modifiers.new('Mirror', 'MIRROR')

# ---- collection membership
col_collection_1.objects.link(ob_base)

# ---- scene / render settings (as saved in the file)
scene.frame_start = 1; scene.frame_end = 250; scene.frame_set(1)
scene.render.engine = 'BLENDER_EEVEE_NEXT'
scene.render.resolution_percentage = 50
scene.render.dither_intensity = 0.0
scene.cycles.use_denoising = False
scene.cycles.samples = 10
scene.cycles.sampling_pattern = 'TABULATED_SOBOL'
scene.cycles.light_sampling_threshold = 0.0
scene.cycles.use_adaptive_sampling = False
scene.cycles.use_light_tree = False
scene.cycles.blur_glossy = 0.0
scene.cycles.pixel_filter_type = 'GAUSSIAN'
scene.cycles.sample_clamp_indirect = 0.0
scene.view_settings.view_transform = 'Standard'
bpy.context.view_layer.update()

# ---- added for rendering (the .blend has no active camera and no usable light): camera, sun
cam_auto = bpy.data.cameras.new('AutoCamera')
cam_auto.lens = 50.0
cam_auto.sensor_width = 36.0
cam_auto.clip_end = 1000.0
ob_auto_camera = bpy.data.objects.new('AutoCamera', cam_auto)
scene.collection.objects.link(ob_auto_camera)
ob_auto_camera.location = (7.08029, -8.57318, 8.7026)
ob_auto_camera.rotation_euler = (1.09748, -7.21219e-08, 0.694738)
scene.camera = ob_auto_camera
light_auto_sun = bpy.data.lights.new('AutoSun', 'SUN')
light_auto_sun.energy = 3.0
light_auto_sun.angle = 0.0523599
ob_auto_sun = bpy.data.objects.new('AutoSun', light_auto_sun)
scene.collection.objects.link(ob_auto_sun)
ob_auto_sun.rotation_euler = (0.872665, 0.174533, 0.523599)
bpy.context.view_layer.update()
